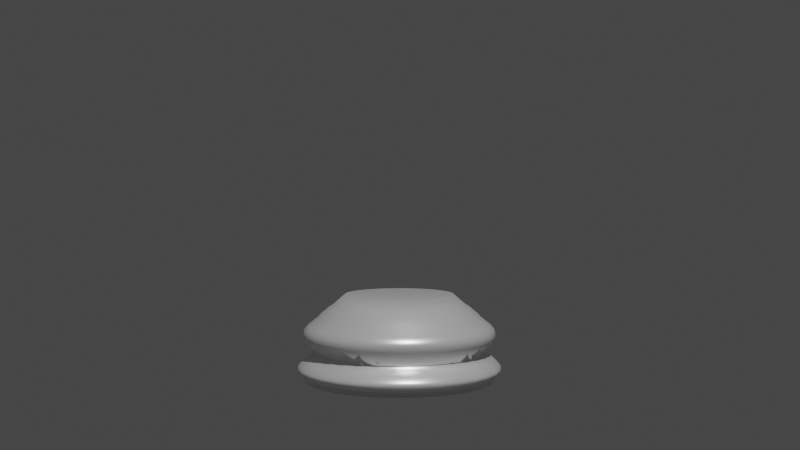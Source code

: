 # Source: ChessPieceBase.blend  (saved by Blender 3.0.42; exported with 4.5.12 LTS)
import bpy
from mathutils import Matrix  # noqa: F401  (used for matrix-valued properties, if any)

bpy.ops.wm.read_factory_settings(use_empty=True)
scene = bpy.context.scene
scene.name = 'Scene'

# ---- collections
col_collection = bpy.data.collections.new('Collection'); scene.collection.children.link(col_collection)

# ---- materials (node trees are filled in below, after node groups)
mat_material_001 = bpy.data.materials.new('Material.001')
mat_material_001.use_transparent_shadow = False

# ---- material node trees
mat_material_001.use_nodes = True; mat_material_001.node_tree.nodes.clear()
_N = mat_material_001.node_tree.nodes; _L = mat_material_001.node_tree.links
n0 = _N.new('ShaderNodeBsdfPrincipled'); n0.name = 'Principled BSDF'; n0.location = (10, 300)
n0.distribution = 'GGX'
n0.subsurface_method = 'RANDOM_WALK_SKIN'
n0.inputs[0].default_value = (1.0, 1.0, 1.0, 1.0)
n0.inputs[1].default_value = 0.3945
n0.inputs[2].default_value = 0.344
n0.inputs[3].default_value = 1.45
n0.inputs[27].default_value = (0.0, 0.0, 0.0, 1.0)
n0.inputs[28].default_value = 1.0
n1 = _N.new('ShaderNodeOutputMaterial'); n1.name = 'Material Output'; n1.location = (300, 300)
_L.new(n0.outputs[0], n1.inputs[0])
n1.is_active_output = True

# ---- world
world_world = bpy.data.worlds.new('World'); scene.world = world_world
world_world.use_nodes = True; world_world.node_tree.nodes.clear()
_N = world_world.node_tree.nodes; _L = world_world.node_tree.links
n0 = _N.new('ShaderNodeOutputWorld'); n0.name = 'World Output'; n0.location = (300, 300)
n1 = _N.new('ShaderNodeBackground'); n1.name = 'Background'; n1.location = (10, 300)
n1.inputs[0].default_value = (0.05088, 0.05088, 0.05088, 1.0)
_L.new(n1.outputs[0], n0.inputs[0])
n0.is_active_output = True
world_world.color = (0.05088, 0.05088, 0.05088)
world_world.use_sun_shadow = False
world_world.sun_shadow_jitter_overblur = 0.0

# ---- cameras
cam_camera = bpy.data.cameras.new('Camera')
cam_camera.clip_start = 0.001
cam_camera.clip_end = 1.0
cam_camera.ortho_scale = 7.314

# ---- lights
light_light = bpy.data.lights.new('Light', 'POINT')
light_light.transmission_factor = 0.0
light_light.energy = 1000.0
light_light.shadow_soft_size = 0.1
light_light.shadow_maximum_resolution = 0.006
light_light.use_absolute_resolution = True

# ---- meshes
me_cylinder = bpy.data.meshes.new('Cylinder')
me_cylinder.from_pydata([(1.052e-11, 0.01637, -7.451e-09), (5.576e-11, 0.009379, 0.1291), (0.003194, 0.01606, -7.451e-09), (0.00183, 0.009199, 0.1291), (0.006266, 0.01513, -7.451e-09), (0.003589, 0.008665, 0.1291), (0.009097, 0.01361, -7.451e-09), (0.005211, 0.007798, 0.1291), (0.01158, 0.01158, -7.451e-09), (0.006632, 0.006632, 0.1291), (0.01361, 0.009097, -7.451e-09), (0.007798, 0.005211, 0.1291), (0.01513, 0.006266, -7.451e-09), (0.008665, 0.003589, 0.1291), (0.01606, 0.003194, -7.451e-09), (0.009199, 0.00183, 0.1291), (0.01637, -7.368e-10, -7.451e-09), (0.009379, -5.215e-10, 0.1291), (0.01606, -0.003194, -7.451e-09), (0.009199, -0.00183, 0.1291), (0.01513, -0.006266, -7.451e-09), (0.008665, -0.003589, 0.1291), (0.01361, -0.009097, -7.451e-09), (0.007798, -0.005211, 0.1291), (0.01158, -0.01158, -7.451e-09), (0.006632, -0.006632, 0.1291), (0.009097, -0.01361, -7.451e-09), (0.005211, -0.007798, 0.1291), (0.006266, -0.01513, -7.451e-09), (0.003589, -0.008665, 0.1291), (0.003194, -0.01606, -7.451e-09), (0.00183, -0.009199, 0.1291), (-1.421e-09, -0.01637, -7.451e-09), (-7.642e-10, -0.009379, 0.1291), (-0.003194, -0.01606, -7.451e-09), (-0.00183, -0.009199, 0.1291), (-0.006266, -0.01513, -7.451e-09), (-0.003589, -0.008665, 0.1291), (-0.009097, -0.01361, -7.451e-09), (-0.005211, -0.007798, 0.1291), (-0.01158, -0.01158, -7.451e-09), (-0.006632, -0.006632, 0.1291), (-0.01361, -0.009097, -7.451e-09), (-0.007798, -0.005211, 0.1291), (-0.01513, -0.006266, -7.451e-09), (-0.008665, -0.003589, 0.1291), (-0.01606, -0.003194, -7.451e-09), (-0.009199, -0.00183, 0.1291), (-0.01637, 1.742e-10, -7.451e-09), (-0.009379, 3.262e-13, 0.1291), (-0.01606, 0.003194, -7.451e-09), (-0.009199, 0.00183, 0.1291), (-0.01513, 0.006266, -7.451e-09), (-0.008665, 0.003589, 0.1291), (-0.01361, 0.009097, -7.451e-09), (-0.007798, 0.005211, 0.1291), (-0.01158, 0.01158, -7.451e-09), (-0.006632, 0.006632, 0.1291), (-0.009097, 0.01361, -7.451e-09), (-0.005211, 0.007798, 0.1291), (-0.006266, 0.01513, -7.451e-09), (-0.003589, 0.008665, 0.1291), (-0.003194, 0.01606, -7.451e-09), (-0.00183, 0.009199, 0.1291), (0.002836, 0.01426, 0.04155), (0.005563, 0.01343, 0.04155), (0.008077, 0.01209, 0.04155), (0.01028, 0.01028, 0.04155), (0.01209, 0.008077, 0.04155), (0.01343, 0.005563, 0.04155), (0.01426, 0.002836, 0.04155), (0.01454, -6.243e-10, 0.04155), (0.01426, -0.002836, 0.04155), (0.01343, -0.005563, 0.04155), (0.01209, -0.008077, 0.04155), (0.01028, -0.01028, 0.04155), (0.008077, -0.01209, 0.04155), (0.005563, -0.01343, 0.04155), (0.002836, -0.01426, 0.04155), (-1.249e-09, -0.01454, 0.04155), (-0.002836, -0.01426, 0.04155), (-0.005563, -0.01343, 0.04155), (-0.008077, -0.01209, 0.04155), (-0.01028, -0.01028, 0.04155), (-0.01209, -0.008077, 0.04155), (-0.01343, -0.005563, 0.04155), (-0.01426, -0.002836, 0.04155), (-0.01454, 1.846e-10, 0.04155), (-0.01426, 0.002836, 0.04155), (-0.01343, 0.005563, 0.04155), (-0.01209, 0.008077, 0.04155), (-0.01028, 0.01028, 0.04155), (-0.008077, 0.01209, 0.04155), (-0.005563, 0.01343, 0.04155), (-0.002836, 0.01426, 0.04155), (2.239e-11, 0.01454, 0.04155), (0.003066, 0.01541, 0.083), (0.00318, 0.01599, 0.06113), (0.003194, 0.01605, 0.07608), (0.003235, 0.01627, 0.06807), (0.006014, 0.01452, 0.083), (0.006238, 0.01506, 0.06113), (0.006264, 0.01512, 0.07608), (0.006347, 0.01532, 0.06807), (0.00873, 0.01307, 0.083), (0.009057, 0.01355, 0.06113), (0.009094, 0.01361, 0.07608), (0.009214, 0.01379, 0.06807), (0.01111, 0.01111, 0.083), (0.01153, 0.01153, 0.06113), (0.01157, 0.01157, 0.07608), (0.01173, 0.01173, 0.06807), (0.01307, 0.00873, 0.083), (0.01355, 0.009057, 0.06113), (0.01361, 0.009094, 0.07608), (0.01379, 0.009214, 0.06807), (0.01452, 0.006014, 0.083), (0.01506, 0.006238, 0.06113), (0.01512, 0.006264, 0.07608), (0.01532, 0.006347, 0.06807), (0.01541, 0.003066, 0.083), (0.01599, 0.00318, 0.06113), (0.01605, 0.003194, 0.07608), (0.01627, 0.003235, 0.06807), (0.01571, -7.165e-10, 0.083), (0.0163, -7.144e-10, 0.06113), (0.01637, -7.349e-10, 0.07608), (0.01658, -7.312e-10, 0.06807), (0.01541, -0.003066, 0.083), (0.01599, -0.00318, 0.06113), (0.01605, -0.003194, 0.07608), (0.01627, -0.003235, 0.06807), (0.01452, -0.006014, 0.083), (0.01506, -0.006238, 0.06113), (0.01512, -0.006264, 0.07608), (0.01532, -0.006347, 0.06807), (0.01307, -0.00873, 0.083), (0.01355, -0.009057, 0.06113), (0.01361, -0.009094, 0.07608), (0.01379, -0.009214, 0.06807), (0.01111, -0.01111, 0.083), (0.01153, -0.01153, 0.06113), (0.01157, -0.01157, 0.07608), (0.01173, -0.01173, 0.06807), (0.00873, -0.01307, 0.083), (0.009057, -0.01355, 0.06113), (0.009094, -0.01361, 0.07608), (0.009214, -0.01379, 0.06807), (0.006014, -0.01452, 0.083), (0.006238, -0.01506, 0.06113), (0.006264, -0.01512, 0.07608), (0.006347, -0.01532, 0.06807), (0.003066, -0.01541, 0.083), (0.00318, -0.01599, 0.06113), (0.003194, -0.01605, 0.07608), (0.003235, -0.01627, 0.06807), (-1.359e-09, -0.01571, 0.083), (-1.414e-09, -0.0163, 0.06113), (-1.422e-09, -0.01637, 0.07608), (-1.441e-09, -0.01658, 0.06807), (-0.003066, -0.01541, 0.083), (-0.00318, -0.01599, 0.06113), (-0.003194, -0.01605, 0.07608), (-0.003235, -0.01627, 0.06807), (-0.006014, -0.01452, 0.083), (-0.006238, -0.01506, 0.06113), (-0.006264, -0.01512, 0.07608), (-0.006347, -0.01532, 0.06807), (-0.00873, -0.01307, 0.083), (-0.009057, -0.01355, 0.06113), (-0.009094, -0.01361, 0.07608), (-0.009214, -0.01379, 0.06807), (-0.01111, -0.01111, 0.083), (-0.01153, -0.01153, 0.06113), (-0.01157, -0.01157, 0.07608), (-0.01173, -0.01173, 0.06807), (-0.01307, -0.00873, 0.083), (-0.01355, -0.009057, 0.06113), (-0.01361, -0.009094, 0.07608), (-0.01379, -0.009214, 0.06807), (-0.01452, -0.006014, 0.083), (-0.01506, -0.006238, 0.06113), (-0.01512, -0.006264, 0.07608), (-0.01532, -0.006347, 0.06807), (-0.01541, -0.003066, 0.083), (-0.01599, -0.00318, 0.06113), (-0.01605, -0.003194, 0.07608), (-0.01627, -0.003235, 0.06807), (-0.01571, 1.578e-10, 0.083), (-0.0163, 1.925e-10, 0.06113), (-0.01637, 1.746e-10, 0.07608), (-0.01658, 1.892e-10, 0.06807), (-0.01541, 0.003066, 0.083), (-0.01599, 0.00318, 0.06113), (-0.01605, 0.003194, 0.07608), (-0.01627, 0.003235, 0.06807), (-0.01452, 0.006014, 0.083), (-0.01506, 0.006238, 0.06113), (-0.01512, 0.006264, 0.07608), (-0.01532, 0.006347, 0.06807), (-0.01307, 0.00873, 0.083), (-0.01355, 0.009057, 0.06113), (-0.01361, 0.009094, 0.07608), (-0.01379, 0.009214, 0.06807), (-0.01111, 0.01111, 0.083), (-0.01153, 0.01153, 0.06113), (-0.01157, 0.01157, 0.07608), (-0.01173, 0.01173, 0.06807), (-0.00873, 0.01307, 0.083), (-0.009057, 0.01355, 0.06113), (-0.009094, 0.01361, 0.07608), (-0.009214, 0.01379, 0.06807), (-0.006014, 0.01452, 0.083), (-0.006238, 0.01506, 0.06113), (-0.006264, 0.01512, 0.07608), (-0.006347, 0.01532, 0.06807), (-0.003066, 0.01541, 0.083), (-0.00318, 0.01599, 0.06113), (-0.003194, 0.01605, 0.07608), (-0.003235, 0.01627, 0.06807), (1.099e-11, 0.0163, 0.06113), (1.478e-11, 0.01571, 0.083), (9.095e-12, 0.01658, 0.06807), (1.091e-11, 0.01637, 0.07608), (0.003103, 0.0156, 0.03406), (0.003256, 0.01637, 0.02876), (0.003378, 0.01698, 0.0226), (0.006086, 0.01469, 0.03406), (0.006387, 0.01542, 0.02876), (0.006627, 0.016, 0.0226), (0.008836, 0.01322, 0.03406), (0.009273, 0.01388, 0.02876), (0.009621, 0.0144, 0.0226), (0.01125, 0.01125, 0.03406), (0.0118, 0.0118, 0.02876), (0.01224, 0.01224, 0.0226), (0.01322, 0.008836, 0.03406), (0.01388, 0.009273, 0.02876), (0.0144, 0.009621, 0.0226), (0.01469, 0.006086, 0.03406), (0.01542, 0.006387, 0.02876), (0.016, 0.006627, 0.0226), (0.0156, 0.003103, 0.03406), (0.01637, 0.003256, 0.02876), (0.01698, 0.003378, 0.0226), (0.0159, -6.884e-10, 0.03406), (0.01669, -7.249e-10, 0.02876), (0.01732, -7.54e-10, 0.0226), (0.0156, -0.003103, 0.03406), (0.01637, -0.003256, 0.02876), (0.01698, -0.003378, 0.0226), (0.01469, -0.006086, 0.03406), (0.01542, -0.006387, 0.02876), (0.016, -0.006627, 0.0226), (0.01322, -0.008836, 0.03406), (0.01388, -0.009273, 0.02876), (0.0144, -0.009621, 0.0226), (0.01125, -0.01125, 0.03406), (0.0118, -0.0118, 0.02876), (0.01224, -0.01224, 0.0226), (0.008836, -0.01322, 0.03406), (0.009273, -0.01388, 0.02876), (0.009621, -0.0144, 0.0226), (0.006086, -0.01469, 0.03406), (0.006387, -0.01542, 0.02876), (0.006627, -0.016, 0.0226), (0.003103, -0.0156, 0.03406), (0.003256, -0.01637, 0.02876), (0.003378, -0.01698, 0.0226), (-1.377e-09, -0.0159, 0.03406), (-1.45e-09, -0.01669, 0.02876), (-1.509e-09, -0.01732, 0.0226), (-0.003103, -0.0156, 0.03406), (-0.003256, -0.01637, 0.02876), (-0.003378, -0.01698, 0.0226), (-0.006086, -0.01469, 0.03406), (-0.006387, -0.01542, 0.02876), (-0.006627, -0.016, 0.0226), (-0.008836, -0.01322, 0.03406), (-0.009273, -0.01388, 0.02876), (-0.009621, -0.0144, 0.0226), (-0.01125, -0.01125, 0.03406), (-0.0118, -0.0118, 0.02876), (-0.01224, -0.01224, 0.0226), (-0.01322, -0.008836, 0.03406), (-0.01388, -0.009273, 0.02876), (-0.0144, -0.009621, 0.0226), (-0.01469, -0.006086, 0.03406), (-0.01542, -0.006387, 0.02876), (-0.016, -0.006627, 0.0226), (-0.0156, -0.003103, 0.03406), (-0.01637, -0.003256, 0.02876), (-0.01698, -0.003378, 0.0226), (-0.0159, 1.964e-10, 0.03406), (-0.01669, 2.037e-10, 0.02876), (-0.01732, 2.092e-10, 0.0226), (-0.0156, 0.003103, 0.03406), (-0.01637, 0.003256, 0.02876), (-0.01698, 0.003378, 0.0226), (-0.01469, 0.006086, 0.03406), (-0.01542, 0.006387, 0.02876), (-0.016, 0.006627, 0.0226), (-0.01322, 0.008836, 0.03406), (-0.01388, 0.009273, 0.02876), (-0.0144, 0.009621, 0.0226), (-0.01125, 0.01125, 0.03406), (-0.0118, 0.0118, 0.02876), (-0.01224, 0.01224, 0.0226), (-0.008836, 0.01322, 0.03406), (-0.009273, 0.01388, 0.02876), (-0.009621, 0.0144, 0.0226), (-0.006086, 0.01469, 0.03406), (-0.006387, 0.01542, 0.02876), (-0.006627, 0.016, 0.0226), (-0.003103, 0.0156, 0.03406), (-0.003256, 0.01637, 0.02876), (-0.003378, 0.01698, 0.0226), (1.356e-11, 0.0159, 0.03406), (3.638e-12, 0.01732, 0.0226), (7.276e-12, 0.01669, 0.02876), (4.246e-11, 0.01143, 0.1134), (2.618e-11, 0.01395, 0.0952), (0.002722, 0.01368, 0.0952), (0.002231, 0.01121, 0.1134), (0.005339, 0.01289, 0.0952), (0.004376, 0.01056, 0.1134), (0.007751, 0.0116, 0.0952), (0.006353, 0.009508, 0.1134), (0.009865, 0.009865, 0.0952), (0.008086, 0.008086, 0.1134), (0.0116, 0.007751, 0.0952), (0.009508, 0.006353, 0.1134), (0.01289, 0.005339, 0.0952), (0.01056, 0.004376, 0.1134), (0.01368, 0.002722, 0.0952), (0.01121, 0.002231, 0.1134), (0.01395, -6.622e-10, 0.0952), (0.01143, -5.847e-10, 0.1134), (0.01368, -0.002722, 0.0952), (0.01121, -0.002231, 0.1134), (0.01289, -0.005339, 0.0952), (0.01056, -0.004376, 0.1134), (0.0116, -0.007751, 0.0952), (0.009508, -0.006353, 0.1134), (0.009865, -0.009865, 0.0952), (0.008086, -0.008086, 0.1134), (0.007751, -0.0116, 0.0952), (0.006353, -0.009508, 0.1134), (0.005339, -0.01289, 0.0952), (0.004376, -0.01056, 0.1134), (0.002722, -0.01368, 0.0952), (0.002231, -0.01121, 0.1134), (-1.194e-09, -0.01395, 0.0952), (-9.572e-10, -0.01143, 0.1134), (-0.002722, -0.01368, 0.0952), (-0.002231, -0.01121, 0.1134), (-0.005339, -0.01289, 0.0952), (-0.004376, -0.01056, 0.1134), (-0.007751, -0.0116, 0.0952), (-0.006353, -0.009508, 0.1134), (-0.009865, -0.009865, 0.0952), (-0.008086, -0.008086, 0.1134), (-0.0116, -0.007751, 0.0952), (-0.009508, -0.006353, 0.1134), (-0.01289, -0.005339, 0.0952), (-0.01056, -0.004376, 0.1134), (-0.01368, -0.002722, 0.0952), (-0.01121, -0.002231, 0.1134), (-0.01395, 1.14e-10, 0.0952), (-0.01143, 5.143e-11, 0.1134), (-0.01368, 0.002722, 0.0952), (-0.01121, 0.002231, 0.1134), (-0.01289, 0.005339, 0.0952), (-0.01056, 0.004376, 0.1134), (-0.0116, 0.007751, 0.0952), (-0.009508, 0.006353, 0.1134), (-0.009865, 0.009865, 0.0952), (-0.008086, 0.008086, 0.1134), (-0.007751, 0.0116, 0.0952), (-0.006353, 0.009508, 0.1134), (-0.005339, 0.01289, 0.0952), (-0.004376, 0.01056, 0.1134), (-0.002722, 0.01368, 0.0952), (-0.002231, 0.01121, 0.1134), (-0.00264, 0.01327, 0.09977), (-0.002397, 0.01205, 0.1088), (-0.002507, 0.0126, 0.1043), (3.364e-11, 0.01229, 0.1088), (2.564e-11, 0.01353, 0.09977), (3.092e-11, 0.01285, 0.1043), (-0.004702, 0.01135, 0.1088), (-0.005178, 0.0125, 0.09977), (-0.004917, 0.01187, 0.1043), (-0.006826, 0.01022, 0.1088), (-0.007518, 0.01125, 0.09977), (-0.007139, 0.01068, 0.1043), (-0.008688, 0.008688, 0.1088), (-0.009568, 0.009568, 0.09977), (-0.009086, 0.009086, 0.1043), (-0.01022, 0.006826, 0.1088), (-0.01125, 0.007518, 0.09977), (-0.01068, 0.007139, 0.1043), (-0.01135, 0.004702, 0.1088), (-0.0125, 0.005178, 0.09977), (-0.01187, 0.004917, 0.1043), (-0.01205, 0.002397, 0.1088), (-0.01327, 0.00264, 0.09977), (-0.0126, 0.002507, 0.1043), (-0.01229, 6.969e-11, 0.1088), (-0.01353, 1.007e-10, 0.09977), (-0.01285, 8.436e-11, 0.1043), (-0.01205, -0.002397, 0.1088), (-0.01327, -0.00264, 0.09977), (-0.0126, -0.002507, 0.1043), (-0.01135, -0.004702, 0.1088), (-0.0125, -0.005178, 0.09977), (-0.01187, -0.004917, 0.1043), (-0.01022, -0.006826, 0.1088), (-0.01125, -0.007518, 0.09977), (-0.01068, -0.007139, 0.1043), (-0.008688, -0.008688, 0.1088), (-0.009568, -0.009568, 0.09977), (-0.009086, -0.009086, 0.1043), (-0.006826, -0.01022, 0.1088), (-0.007518, -0.01125, 0.09977), (-0.007139, -0.01068, 0.1043), (-0.004702, -0.01135, 0.1088), (-0.005178, -0.0125, 0.09977), (-0.004917, -0.01187, 0.1043), (-0.002397, -0.01205, 0.1088), (-0.00264, -0.01327, 0.09977), (-0.002507, -0.0126, 0.1043), (-1.041e-09, -0.01229, 0.1088), (-1.157e-09, -0.01353, 0.09977), (-1.092e-09, -0.01285, 0.1043), (0.002397, -0.01205, 0.1088), (0.00264, -0.01327, 0.09977), (0.002507, -0.0126, 0.1043), (0.004702, -0.01135, 0.1088), (0.005178, -0.0125, 0.09977), (0.004917, -0.01187, 0.1043), (0.006826, -0.01022, 0.1088), (0.007518, -0.01125, 0.09977), (0.007139, -0.01068, 0.1043), (0.008688, -0.008688, 0.1088), (0.009568, -0.009568, 0.09977), (0.009086, -0.009086, 0.1043), (0.01022, -0.006826, 0.1088), (0.01125, -0.007518, 0.09977), (0.01068, -0.007139, 0.1043), (0.01135, -0.004702, 0.1088), (0.0125, -0.005178, 0.09977), (0.01187, -0.004917, 0.1043), (0.01205, -0.002397, 0.1088), (0.01327, -0.00264, 0.09977), (0.0126, -0.002507, 0.1043), (0.01229, -6.139e-10, 0.1088), (0.01353, -6.522e-10, 0.09977), (0.01285, -6.303e-10, 0.1043), (0.01205, 0.002397, 0.1088), (0.01327, 0.00264, 0.09977), (0.0126, 0.002507, 0.1043), (0.01135, 0.004702, 0.1088), (0.0125, 0.005178, 0.09977), (0.01187, 0.004917, 0.1043), (0.01022, 0.006826, 0.1088), (0.01125, 0.007518, 0.09977), (0.01068, 0.007139, 0.1043), (0.008688, 0.008688, 0.1088), (0.009568, 0.009568, 0.09977), (0.009086, 0.009086, 0.1043), (0.006826, 0.01022, 0.1088), (0.007518, 0.01125, 0.09977), (0.007139, 0.01068, 0.1043), (0.004702, 0.01135, 0.1088), (0.005178, 0.0125, 0.09977), (0.004917, 0.01187, 0.1043), (0.002397, 0.01205, 0.1088), (0.00264, 0.01327, 0.09977), (0.002507, 0.0126, 0.1043), (0.003413, 0.01716, 0.01939), (0.003407, 0.01713, 0.01512), (0.003421, 0.0172, 0.01725), (0.006695, 0.01616, 0.01939), (0.006682, 0.01613, 0.01512), (0.00671, 0.0162, 0.01725), (0.00972, 0.01455, 0.01939), (0.009701, 0.01452, 0.01512), (0.009742, 0.01458, 0.01725), (0.01237, 0.01237, 0.01939), (0.01235, 0.01235, 0.01512), (0.0124, 0.0124, 0.01725), (0.01455, 0.00972, 0.01939), (0.01452, 0.009701, 0.01512), (0.01458, 0.009742, 0.01725), (0.01616, 0.006695, 0.01939), (0.01613, 0.006682, 0.01512), (0.0162, 0.00671, 0.01725), (0.01716, 0.003413, 0.01939), (0.01713, 0.003407, 0.01512), (0.0172, 0.003421, 0.01725), (0.0175, -7.628e-10, 0.01939), (0.01746, -7.648e-10, 0.01512), (0.01753, -7.281e-10, 0.01725), (0.01716, -0.003413, 0.01939), (0.01713, -0.003407, 0.01512), (0.0172, -0.003421, 0.01725), (0.01616, -0.006695, 0.01939), (0.01613, -0.006682, 0.01512), (0.0162, -0.00671, 0.01725), (0.01455, -0.00972, 0.01939), (0.01452, -0.009701, 0.01512), (0.01458, -0.009742, 0.01725), (0.01237, -0.01237, 0.01939), (0.01235, -0.01235, 0.01512), (0.0124, -0.0124, 0.01725), (0.00972, -0.01455, 0.01939), (0.009701, -0.01452, 0.01512), (0.009742, -0.01458, 0.01725), (0.006695, -0.01616, 0.01939), (0.006682, -0.01613, 0.01512), (0.00671, -0.0162, 0.01725), (0.003413, -0.01716, 0.01939), (0.003407, -0.01713, 0.01512), (0.003421, -0.0172, 0.01725), (-1.526e-09, -0.0175, 0.01939), (-1.523e-09, -0.01746, 0.01512), (-1.523e-09, -0.01753, 0.01725), (-0.003413, -0.01716, 0.01939), (-0.003407, -0.01713, 0.01512), (-0.003421, -0.0172, 0.01725), (-0.006695, -0.01616, 0.01939), (-0.006682, -0.01613, 0.01512), (-0.00671, -0.0162, 0.01725), (-0.00972, -0.01455, 0.01939), (-0.009701, -0.01452, 0.01512), (-0.009742, -0.01458, 0.01725), (-0.01237, -0.01237, 0.01939), (-0.01235, -0.01235, 0.01512), (-0.0124, -0.0124, 0.01725), (-0.01455, -0.00972, 0.01939), (-0.01452, -0.009701, 0.01512), (-0.01458, -0.009742, 0.01725), (-0.01616, -0.006695, 0.01939), (-0.01613, -0.006682, 0.01512), (-0.0162, -0.00671, 0.01725), (-0.01716, -0.003413, 0.01939), (-0.01713, -0.003407, 0.01512), (-0.0172, -0.003421, 0.01725), (-0.0175, 2.105e-10, 0.01939), (-0.01746, 2.067e-10, 0.01512), (-0.01753, 1.912e-10, 0.01725), (-0.01716, 0.003413, 0.01939), (-0.01713, 0.003407, 0.01512), (-0.0172, 0.003421, 0.01725), (-0.01616, 0.006695, 0.01939), (-0.01613, 0.006682, 0.01512), (-0.0162, 0.00671, 0.01725), (-0.01455, 0.00972, 0.01939), (-0.01452, 0.009701, 0.01512), (-0.01458, 0.009742, 0.01725), (-0.01237, 0.01237, 0.01939), (-0.01235, 0.01235, 0.01512), (-0.0124, 0.0124, 0.01725), (-0.00972, 0.01455, 0.01939), (-0.009701, 0.01452, 0.01512), (-0.009742, 0.01458, 0.01725), (-0.006695, 0.01616, 0.01939), (-0.006682, 0.01613, 0.01512), (-0.00671, 0.0162, 0.01725), (-0.003413, 0.01716, 0.01939), (-0.003407, 0.01713, 0.01512), (-0.003421, 0.0172, 0.01725), (3.483e-12, 0.01746, 0.01512), (2.948e-12, 0.0175, 0.01939), (-2.251e-11, 0.01753, 0.01725)], [], [(323, 3, 5, 325), (96, 322, 324, 100), (100, 324, 326, 104), (104, 326, 328, 108), (108, 328, 330, 112), (112, 330, 332, 116), (116, 332, 334, 120), (120, 334, 336, 124), (124, 336, 338, 128), (128, 338, 340, 132), (132, 340, 342, 136), (136, 342, 344, 140), (140, 344, 346, 144), (144, 346, 348, 148), (148, 348, 350, 152), (152, 350, 352, 156), (156, 352, 354, 160), (160, 354, 356, 164), (164, 356, 358, 168), (168, 358, 360, 172), (172, 360, 362, 176), (176, 362, 364, 180), (180, 364, 366, 184), (184, 366, 368, 188), (188, 368, 370, 192), (192, 370, 372, 196), (196, 372, 374, 200), (200, 374, 376, 204), (204, 376, 378, 208), (208, 378, 380, 212), (3, 1, 63, 61, 59, 57, 55, 53, 51, 49, 47, 45, 43, 41, 39, 37, 35, 33, 31, 29, 27, 25, 23, 21, 19, 17, 15, 13, 11, 9, 7, 5), (212, 380, 382, 216), (221, 321, 322, 96), (0, 2, 4, 6, 8, 10, 12, 14, 16, 18, 20, 22, 24, 26, 28, 30, 32, 34, 36, 38, 40, 42, 44, 46, 48, 50, 52, 54, 56, 58, 60, 62), (94, 217, 220, 95), (93, 213, 217, 94), (92, 209, 213, 93), (91, 205, 209, 92), (90, 201, 205, 91), (89, 197, 201, 90), (88, 193, 197, 89), (87, 189, 193, 88), (86, 185, 189, 87), (85, 181, 185, 86), (84, 177, 181, 85), (83, 173, 177, 84), (82, 169, 173, 83), (81, 165, 169, 82), (80, 161, 165, 81), (79, 157, 161, 80), (78, 153, 157, 79), (77, 149, 153, 78), (76, 145, 149, 77), (75, 141, 145, 76), (74, 137, 141, 75), (73, 133, 137, 74), (72, 129, 133, 73), (71, 125, 129, 72), (70, 121, 125, 71), (69, 117, 121, 70), (68, 113, 117, 69), (67, 109, 113, 68), (66, 105, 109, 67), (65, 101, 105, 66), (327, 7, 9, 329), (64, 97, 101, 65), (325, 5, 7, 327), (95, 220, 97, 64), (329, 9, 11, 331), (331, 11, 13, 333), (333, 13, 15, 335), (335, 15, 17, 337), (337, 17, 19, 339), (339, 19, 21, 341), (341, 21, 23, 343), (343, 23, 25, 345), (345, 25, 27, 347), (347, 27, 29, 349), (349, 29, 31, 351), (351, 31, 33, 353), (353, 33, 35, 355), (355, 35, 37, 357), (357, 37, 39, 359), (359, 39, 41, 361), (361, 41, 43, 363), (363, 43, 45, 365), (365, 45, 47, 367), (367, 47, 49, 369), (369, 49, 51, 371), (371, 51, 53, 373), (373, 53, 55, 375), (375, 55, 57, 377), (377, 57, 59, 379), (379, 59, 61, 381), (381, 61, 63, 383), (320, 1, 3, 323), (316, 318, 574, 570), (313, 316, 570, 567), (310, 313, 567, 564), (307, 310, 564, 561), (304, 307, 561, 558), (301, 304, 558, 555), (298, 301, 555, 552), (295, 298, 552, 549), (292, 295, 549, 546), (289, 292, 546, 543), (286, 289, 543, 540), (283, 286, 540, 537), (280, 283, 537, 534), (277, 280, 534, 531), (274, 277, 531, 528), (271, 274, 528, 525), (268, 271, 525, 522), (265, 268, 522, 519), (262, 265, 519, 516), (259, 262, 516, 513), (256, 259, 513, 510), (253, 256, 510, 507), (250, 253, 507, 504), (247, 250, 504, 501), (244, 247, 501, 498), (241, 244, 498, 495), (238, 241, 495, 492), (235, 238, 492, 489), (317, 95, 64, 224), (232, 235, 489, 486), (224, 64, 65, 227), (229, 232, 486, 483), (227, 65, 66, 230), (230, 66, 67, 233), (233, 67, 68, 236), (236, 68, 69, 239), (239, 69, 70, 242), (242, 70, 71, 245), (245, 71, 72, 248), (248, 72, 73, 251), (251, 73, 74, 254), (254, 74, 75, 257), (257, 75, 76, 260), (260, 76, 77, 263), (263, 77, 78, 266), (266, 78, 79, 269), (269, 79, 80, 272), (272, 80, 81, 275), (275, 81, 82, 278), (278, 82, 83, 281), (281, 83, 84, 284), (284, 84, 85, 287), (287, 85, 86, 290), (290, 86, 87, 293), (293, 87, 88, 296), (296, 88, 89, 299), (299, 89, 90, 302), (302, 90, 91, 305), (305, 91, 92, 308), (308, 92, 93, 311), (311, 93, 94, 314), (314, 94, 95, 317), (221, 96, 98, 223), (223, 98, 99, 222), (222, 99, 97, 220), (96, 100, 102, 98), (98, 102, 103, 99), (99, 103, 101, 97), (100, 104, 106, 102), (102, 106, 107, 103), (103, 107, 105, 101), (104, 108, 110, 106), (106, 110, 111, 107), (107, 111, 109, 105), (108, 112, 114, 110), (110, 114, 115, 111), (111, 115, 113, 109), (112, 116, 118, 114), (114, 118, 119, 115), (115, 119, 117, 113), (116, 120, 122, 118), (118, 122, 123, 119), (119, 123, 121, 117), (120, 124, 126, 122), (122, 126, 127, 123), (123, 127, 125, 121), (124, 128, 130, 126), (126, 130, 131, 127), (127, 131, 129, 125), (128, 132, 134, 130), (130, 134, 135, 131), (131, 135, 133, 129), (132, 136, 138, 134), (134, 138, 139, 135), (135, 139, 137, 133), (136, 140, 142, 138), (138, 142, 143, 139), (139, 143, 141, 137), (140, 144, 146, 142), (142, 146, 147, 143), (143, 147, 145, 141), (144, 148, 150, 146), (146, 150, 151, 147), (147, 151, 149, 145), (148, 152, 154, 150), (150, 154, 155, 151), (151, 155, 153, 149), (152, 156, 158, 154), (154, 158, 159, 155), (155, 159, 157, 153), (156, 160, 162, 158), (158, 162, 163, 159), (159, 163, 161, 157), (160, 164, 166, 162), (162, 166, 167, 163), (163, 167, 165, 161), (164, 168, 170, 166), (166, 170, 171, 167), (167, 171, 169, 165), (168, 172, 174, 170), (170, 174, 175, 171), (171, 175, 173, 169), (172, 176, 178, 174), (174, 178, 179, 175), (175, 179, 177, 173), (176, 180, 182, 178), (178, 182, 183, 179), (179, 183, 181, 177), (180, 184, 186, 182), (182, 186, 187, 183), (183, 187, 185, 181), (184, 188, 190, 186), (186, 190, 191, 187), (187, 191, 189, 185), (188, 192, 194, 190), (190, 194, 195, 191), (191, 195, 193, 189), (192, 196, 198, 194), (194, 198, 199, 195), (195, 199, 197, 193), (196, 200, 202, 198), (198, 202, 203, 199), (199, 203, 201, 197), (200, 204, 206, 202), (202, 206, 207, 203), (203, 207, 205, 201), (204, 208, 210, 206), (206, 210, 211, 207), (207, 211, 209, 205), (208, 212, 214, 210), (210, 214, 215, 211), (211, 215, 213, 209), (212, 216, 218, 214), (214, 218, 219, 215), (215, 219, 217, 213), (216, 221, 223, 218), (218, 223, 222, 219), (219, 222, 220, 217), (216, 382, 321, 221), (317, 224, 225, 319), (319, 225, 226, 318), (2, 481, 484, 4), (224, 227, 228, 225), (225, 228, 229, 226), (318, 226, 480, 574), (227, 230, 231, 228), (228, 231, 232, 229), (4, 484, 487, 6), (230, 233, 234, 231), (231, 234, 235, 232), (6, 487, 490, 8), (233, 236, 237, 234), (234, 237, 238, 235), (8, 490, 493, 10), (236, 239, 240, 237), (237, 240, 241, 238), (10, 493, 496, 12), (239, 242, 243, 240), (240, 243, 244, 241), (12, 496, 499, 14), (242, 245, 246, 243), (243, 246, 247, 244), (14, 499, 502, 16), (245, 248, 249, 246), (246, 249, 250, 247), (16, 502, 505, 18), (248, 251, 252, 249), (249, 252, 253, 250), (18, 505, 508, 20), (251, 254, 255, 252), (252, 255, 256, 253), (20, 508, 511, 22), (254, 257, 258, 255), (255, 258, 259, 256), (22, 511, 514, 24), (257, 260, 261, 258), (258, 261, 262, 259), (24, 514, 517, 26), (260, 263, 264, 261), (261, 264, 265, 262), (26, 517, 520, 28), (263, 266, 267, 264), (264, 267, 268, 265), (28, 520, 523, 30), (266, 269, 270, 267), (267, 270, 271, 268), (30, 523, 526, 32), (269, 272, 273, 270), (270, 273, 274, 271), (32, 526, 529, 34), (272, 275, 276, 273), (273, 276, 277, 274), (34, 529, 532, 36), (275, 278, 279, 276), (276, 279, 280, 277), (36, 532, 535, 38), (278, 281, 282, 279), (279, 282, 283, 280), (38, 535, 538, 40), (281, 284, 285, 282), (282, 285, 286, 283), (40, 538, 541, 42), (284, 287, 288, 285), (285, 288, 289, 286), (42, 541, 544, 44), (287, 290, 291, 288), (288, 291, 292, 289), (44, 544, 547, 46), (290, 293, 294, 291), (291, 294, 295, 292), (46, 547, 550, 48), (293, 296, 297, 294), (294, 297, 298, 295), (48, 550, 553, 50), (296, 299, 300, 297), (297, 300, 301, 298), (50, 553, 556, 52), (299, 302, 303, 300), (300, 303, 304, 301), (52, 556, 559, 54), (302, 305, 306, 303), (303, 306, 307, 304), (54, 559, 562, 56), (305, 308, 309, 306), (306, 309, 310, 307), (56, 562, 565, 58), (308, 311, 312, 309), (309, 312, 313, 310), (58, 565, 568, 60), (311, 314, 315, 312), (312, 315, 316, 313), (60, 568, 571, 62), (314, 317, 319, 315), (315, 319, 318, 316), (62, 571, 573, 0), (0, 573, 481, 2), (388, 321, 382, 384), (379, 393, 396, 377), (377, 396, 399, 375), (375, 399, 402, 373), (373, 402, 405, 371), (371, 405, 408, 369), (369, 408, 411, 367), (367, 411, 414, 365), (365, 414, 417, 363), (363, 417, 420, 361), (361, 420, 423, 359), (359, 423, 426, 357), (357, 426, 429, 355), (355, 429, 432, 353), (353, 432, 435, 351), (351, 435, 438, 349), (349, 438, 441, 347), (347, 441, 444, 345), (345, 444, 447, 343), (343, 447, 450, 341), (341, 450, 453, 339), (339, 453, 456, 337), (337, 456, 459, 335), (335, 459, 462, 333), (333, 462, 465, 331), (331, 465, 468, 329), (329, 468, 471, 327), (327, 471, 474, 325), (325, 474, 477, 323), (323, 477, 387, 320), (383, 63, 1, 320), (478, 322, 321, 388), (384, 382, 380, 391), (381, 390, 393, 379), (475, 324, 322, 478), (472, 326, 324, 475), (469, 328, 326, 472), (466, 330, 328, 469), (463, 332, 330, 466), (460, 334, 332, 463), (457, 336, 334, 460), (454, 338, 336, 457), (451, 340, 338, 454), (448, 342, 340, 451), (445, 344, 342, 448), (442, 346, 344, 445), (439, 348, 346, 442), (436, 350, 348, 439), (433, 352, 350, 436), (430, 354, 352, 433), (427, 356, 354, 430), (424, 358, 356, 427), (421, 360, 358, 424), (418, 362, 360, 421), (415, 364, 362, 418), (412, 366, 364, 415), (409, 368, 366, 412), (406, 370, 368, 409), (403, 372, 370, 406), (400, 374, 372, 403), (397, 376, 374, 400), (394, 378, 376, 397), (391, 380, 378, 394), (320, 387, 385, 383), (388, 384, 386, 389), (389, 386, 385, 387), (478, 388, 389, 479), (479, 389, 387, 477), (475, 478, 479, 476), (476, 479, 477, 474), (472, 475, 476, 473), (473, 476, 474, 471), (469, 472, 473, 470), (470, 473, 471, 468), (466, 469, 470, 467), (467, 470, 468, 465), (463, 466, 467, 464), (464, 467, 465, 462), (460, 463, 464, 461), (461, 464, 462, 459), (457, 460, 461, 458), (458, 461, 459, 456), (454, 457, 458, 455), (455, 458, 456, 453), (451, 454, 455, 452), (452, 455, 453, 450), (448, 451, 452, 449), (449, 452, 450, 447), (445, 448, 449, 446), (446, 449, 447, 444), (442, 445, 446, 443), (443, 446, 444, 441), (439, 442, 443, 440), (440, 443, 441, 438), (436, 439, 440, 437), (437, 440, 438, 435), (433, 436, 437, 434), (434, 437, 435, 432), (430, 433, 434, 431), (431, 434, 432, 429), (427, 430, 431, 428), (428, 431, 429, 426), (424, 427, 428, 425), (425, 428, 426, 423), (421, 424, 425, 422), (422, 425, 423, 420), (418, 421, 422, 419), (419, 422, 420, 417), (415, 418, 419, 416), (416, 419, 417, 414), (412, 415, 416, 413), (413, 416, 414, 411), (409, 412, 413, 410), (410, 413, 411, 408), (406, 409, 410, 407), (407, 410, 408, 405), (403, 406, 407, 404), (404, 407, 405, 402), (400, 403, 404, 401), (401, 404, 402, 399), (397, 400, 401, 398), (398, 401, 399, 396), (394, 397, 398, 395), (395, 398, 396, 393), (391, 394, 395, 392), (392, 395, 393, 390), (384, 391, 392, 386), (386, 392, 390, 385), (383, 385, 390, 381), (481, 573, 575, 482), (482, 575, 574, 480), (484, 481, 482, 485), (485, 482, 480, 483), (487, 484, 485, 488), (488, 485, 483, 486), (490, 487, 488, 491), (491, 488, 486, 489), (493, 490, 491, 494), (494, 491, 489, 492), (496, 493, 494, 497), (497, 494, 492, 495), (499, 496, 497, 500), (500, 497, 495, 498), (502, 499, 500, 503), (503, 500, 498, 501), (505, 502, 503, 506), (506, 503, 501, 504), (508, 505, 506, 509), (509, 506, 504, 507), (511, 508, 509, 512), (512, 509, 507, 510), (514, 511, 512, 515), (515, 512, 510, 513), (517, 514, 515, 518), (518, 515, 513, 516), (520, 517, 518, 521), (521, 518, 516, 519), (523, 520, 521, 524), (524, 521, 519, 522), (526, 523, 524, 527), (527, 524, 522, 525), (529, 526, 527, 530), (530, 527, 525, 528), (532, 529, 530, 533), (533, 530, 528, 531), (535, 532, 533, 536), (536, 533, 531, 534), (538, 535, 536, 539), (539, 536, 534, 537), (541, 538, 539, 542), (542, 539, 537, 540), (544, 541, 542, 545), (545, 542, 540, 543), (547, 544, 545, 548), (548, 545, 543, 546), (550, 547, 548, 551), (551, 548, 546, 549), (553, 550, 551, 554), (554, 551, 549, 552), (556, 553, 554, 557), (557, 554, 552, 555), (559, 556, 557, 560), (560, 557, 555, 558), (562, 559, 560, 563), (563, 560, 558, 561), (565, 562, 563, 566), (566, 563, 561, 564), (568, 565, 566, 569), (569, 566, 564, 567), (571, 568, 569, 572), (572, 569, 567, 570), (573, 571, 572, 575), (575, 572, 570, 574), (226, 229, 483, 480)])
me_cylinder.polygons.foreach_set('use_smooth', [True] * 546)
_uv = me_cylinder.uv_layers.new(name='UVMap')
_uv.uv.foreach_set('vector', [0.9688, 0.9395, 0.9688, 1.0, 0.9375, 1.0, 0.9375, 0.9395, 0.9688, 0.8216, 0.9688, 0.8688, 0.9375, 0.8688, 0.9375, 0.8216, 0.9375, 0.8216, 0.9375, 0.8688, 0.9062, 0.8688, 0.9063, 0.8216, 0.9062, 0.8216, 0.9062, 0.8688, 0.875, 0.8688, 0.875, 0.8216, 0.875, 0.8216, 0.875, 0.8688, 0.8438, 0.8688, 0.8438, 0.8216, 0.8438, 0.8216, 0.8438, 0.8688, 0.8125, 0.8688, 0.8125, 0.8216, 0.8125, 0.8216, 0.8125, 0.8688, 0.7812, 0.8688, 0.7812, 0.8216, 0.7812, 0.8216, 0.7812, 0.8688, 0.75, 0.8688, 0.75, 0.8216, 0.75, 0.8216, 0.75, 0.8688, 0.7188, 0.8688, 0.7188, 0.8216, 0.7188, 0.8216, 0.7188, 0.8688, 0.6875, 0.8688, 0.6875, 0.8216, 0.6875, 0.8216, 0.6875, 0.8688, 0.6562, 0.8688, 0.6562, 0.8216, 0.6562, 0.8216, 0.6562, 0.8688, 0.625, 0.8688, 0.625, 0.8216, 0.625, 0.8216, 0.625, 0.8688, 0.5937, 0.8688, 0.5937, 0.8216, 0.5937, 0.8216, 0.5938, 0.8688, 0.5625, 0.8688, 0.5625, 0.8216, 0.5625, 0.8216, 0.5625, 0.8688, 0.5312, 0.8688, 0.5312, 0.8216, 0.5312, 0.8216, 0.5312, 0.8688, 0.5, 0.8688, 0.5, 0.8216, 0.5, 0.8216, 0.5, 0.8688, 0.4688, 0.8688, 0.4688, 0.8216, 0.4688, 0.8216, 0.4688, 0.8688, 0.4375, 0.8688, 0.4375, 0.8216, 0.4375, 0.8216, 0.4375, 0.8688, 0.4062, 0.8688, 0.4062, 0.8216, 0.4062, 0.8216, 0.4062, 0.8688, 0.375, 0.8688, 0.375, 0.8216, 0.375, 0.8216, 0.375, 0.8688, 0.3438, 0.8688, 0.3438, 0.8216, 0.3438, 0.8216, 0.3438, 0.8688, 0.3125, 0.8688, 0.3125, 0.8216, 0.3125, 0.8216, 0.3125, 0.8688, 0.2812, 0.8688, 0.2812, 0.8216, 0.2812, 0.8216, 0.2812, 0.8688, 0.25, 0.8688, 0.25, 0.8216, 0.25, 0.8216, 0.25, 0.8688, 0.2188, 0.8688, 0.2188, 0.8216, 0.2188, 0.8216, 0.2188, 0.8688, 0.1875, 0.8688, 0.1875, 0.8216, 0.1875, 0.8216, 0.1875, 0.8688, 0.1562, 0.8688, 0.1562, 0.8216, 0.1562, 0.8216, 0.1562, 0.8688, 0.125, 0.8688, 0.125, 0.8216, 0.125, 0.8216, 0.125, 0.8688, 0.09375, 0.8688, 0.09375, 0.8216, 0.09375, 0.8216, 0.09375, 0.8688, 0.0625, 0.8688, 0.0625, 0.8216, 0.2968, 0.4854, 0.25, 0.49, 0.2032, 0.4854, 0.1582, 0.4717, 0.1167, 0.4496, 0.08029, 0.4197, 0.05045, 0.3833, 0.02827, 0.3418, 0.01461, 0.2968, 0.01, 0.25, 0.01461, 0.2032, 0.02827, 0.1582, 0.05045, 0.1167, 0.08029, 0.08029, 0.1167, 0.05045, 0.1582, 0.02827, 0.2032, 0.01461, 0.25, 0.01, 0.2968, 0.01461, 0.3418, 0.02827, 0.3833, 0.05045, 0.4197, 0.08029, 0.4496, 0.1167, 0.4717, 0.1582, 0.4854, 0.2032, 0.49, 0.25, 0.4854, 0.2968, 0.4717, 0.3418, 0.4496, 0.3833, 0.4197, 0.4197, 0.3833, 0.4496, 0.3418, 0.4717, 0.0625, 0.8216, 0.0625, 0.8688, 0.03125, 0.8688, 0.03125, 0.8216, 0.9998, 0.8216, 0.9999, 0.8688, 0.9688, 0.8688, 0.9688, 0.8216, 0.75, 0.49, 0.7968, 0.4854, 0.8418, 0.4717, 0.8833, 0.4496, 0.9197, 0.4197, 0.9496, 0.3833, 0.9717, 0.3418, 0.9854, 0.2968, 0.99, 0.25, 0.9854, 0.2032, 0.9717, 0.1582, 0.9496, 0.1167, 0.9197, 0.08029, 0.8833, 0.05045, 0.8418, 0.02827, 0.7968, 0.01461, 0.75, 0.01, 0.7032, 0.01461, 0.6582, 0.02827, 0.6167, 0.05045, 0.5803, 0.08029, 0.5504, 0.1167, 0.5283, 0.1582, 0.5146, 0.2032, 0.51, 0.25, 0.5146, 0.2968, 0.5283, 0.3418, 0.5504, 0.3833, 0.5803, 0.4197, 0.6167, 0.4496, 0.6582, 0.4717, 0.7032, 0.4854, 0.03125, 0.661, 0.03125, 0.7368, 0.0001985, 0.7368, 0.0, 0.661, 0.0625, 0.661, 0.0625, 0.7368, 0.03125, 0.7368, 0.03125, 0.661, 0.09375, 0.661, 0.09375, 0.7368, 0.0625, 0.7368, 0.0625, 0.661, 0.125, 0.661, 0.125, 0.7368, 0.09375, 0.7368, 0.09375, 0.661, 0.1562, 0.661, 0.1562, 0.7368, 0.125, 0.7368, 0.125, 0.661, 0.1875, 0.661, 0.1875, 0.7368, 0.1562, 0.7368, 0.1562, 0.661, 0.2188, 0.661, 0.2188, 0.7368, 0.1875, 0.7368, 0.1875, 0.661, 0.25, 0.661, 0.25, 0.7368, 0.2188, 0.7368, 0.2188, 0.661, 0.2812, 0.661, 0.2812, 0.7368, 0.25, 0.7368, 0.25, 0.661, 0.3125, 0.661, 0.3125, 0.7368, 0.2812, 0.7368, 0.2812, 0.661, 0.3438, 0.661, 0.3438, 0.7368, 0.3125, 0.7368, 0.3125, 0.661, 0.375, 0.661, 0.375, 0.7368, 0.3438, 0.7368, 0.3438, 0.661, 0.4062, 0.661, 0.4062, 0.7368, 0.375, 0.7368, 0.375, 0.661, 0.4375, 0.661, 0.4375, 0.7368, 0.4062, 0.7368, 0.4062, 0.661, 0.4688, 0.661, 0.4688, 0.7368, 0.4375, 0.7368, 0.4375, 0.661, 0.5, 0.661, 0.5, 0.7368, 0.4688, 0.7368, 0.4688, 0.661, 0.5312, 0.661, 0.5312, 0.7368, 0.5, 0.7368, 0.5, 0.661, 0.5625, 0.661, 0.5625, 0.7368, 0.5312, 0.7368, 0.5312, 0.661, 0.5938, 0.661, 0.5937, 0.7368, 0.5625, 0.7368, 0.5625, 0.661, 0.625, 0.661, 0.625, 0.7368, 0.5938, 0.7368, 0.5938, 0.661, 0.6562, 0.661, 0.6562, 0.7368, 0.625, 0.7368, 0.625, 0.661, 0.6875, 0.661, 0.6875, 0.7368, 0.6562, 0.7368, 0.6562, 0.661, 0.7188, 0.661, 0.7188, 0.7368, 0.6875, 0.7368, 0.6875, 0.661, 0.75, 0.661, 0.75, 0.7368, 0.7188, 0.7368, 0.7188, 0.661, 0.7812, 0.661, 0.7813, 0.7368, 0.75, 0.7368, 0.75, 0.661, 0.8125, 0.661, 0.8125, 0.7368, 0.7813, 0.7368, 0.7812, 0.661, 0.8438, 0.661, 0.8438, 0.7368, 0.8125, 0.7368, 0.8125, 0.661, 0.875, 0.661, 0.875, 0.7368, 0.8438, 0.7368, 0.8438, 0.661, 0.9062, 0.661, 0.9062, 0.7368, 0.875, 0.7368, 0.875, 0.661, 0.9375, 0.661, 0.9375, 0.7368, 0.9062, 0.7368, 0.9062, 0.661, 0.9062, 0.9395, 0.9062, 1.0, 0.875, 1.0, 0.875, 0.9395, 0.9688, 0.661, 0.9688, 0.7368, 0.9375, 0.7368, 0.9375, 0.661, 0.9375, 0.9395, 0.9375, 1.0, 0.9062, 1.0, 0.9062, 0.9395, 1.0, 0.661, 0.9998, 0.7368, 0.9688, 0.7368, 0.9688, 0.661, 0.875, 0.9395, 0.875, 1.0, 0.8438, 1.0, 0.8438, 0.9395, 0.8438, 0.9395, 0.8438, 1.0, 0.8125, 1.0, 0.8125, 0.9395, 0.8125, 0.9395, 0.8125, 1.0, 0.7812, 1.0, 0.7812, 0.9395, 0.7812, 0.9395, 0.7812, 1.0, 0.75, 1.0, 0.75, 0.9395, 0.75, 0.9395, 0.75, 1.0, 0.7188, 1.0, 0.7188, 0.9395, 0.7188, 0.9395, 0.7188, 1.0, 0.6875, 1.0, 0.6875, 0.9395, 0.6875, 0.9395, 0.6875, 1.0, 0.6562, 1.0, 0.6562, 0.9395, 0.6562, 0.9395, 0.6562, 1.0, 0.625, 1.0, 0.625, 0.9395, 0.625, 0.9395, 0.625, 1.0, 0.5938, 1.0, 0.5938, 0.9395, 0.5938, 0.9395, 0.5938, 1.0, 0.5625, 1.0, 0.5625, 0.9395, 0.5625, 0.9395, 0.5625, 1.0, 0.5312, 1.0, 0.5312, 0.9395, 0.5312, 0.9395, 0.5312, 1.0, 0.5, 1.0, 0.5, 0.9395, 0.5, 0.9395, 0.5, 1.0, 0.4688, 1.0, 0.4688, 0.9395, 0.4688, 0.9395, 0.4688, 1.0, 0.4375, 1.0, 0.4375, 0.9395, 0.4375, 0.9395, 0.4375, 1.0, 0.4062, 1.0, 0.4062, 0.9395, 0.4063, 0.9395, 0.4062, 1.0, 0.375, 1.0, 0.375, 0.9395, 0.375, 0.9395, 0.375, 1.0, 0.3438, 1.0, 0.3438, 0.9395, 0.3438, 0.9395, 0.3438, 1.0, 0.3125, 1.0, 0.3125, 0.9395, 0.3125, 0.9395, 0.3125, 1.0, 0.2812, 1.0, 0.2812, 0.9395, 0.2812, 0.9395, 0.2812, 1.0, 0.25, 1.0, 0.25, 0.9395, 0.25, 0.9395, 0.25, 1.0, 0.2188, 1.0, 0.2188, 0.9395, 0.2188, 0.9395, 0.2188, 1.0, 0.1875, 1.0, 0.1875, 0.9395, 0.1875, 0.9395, 0.1875, 1.0, 0.1562, 1.0, 0.1562, 0.9395, 0.1562, 0.9395, 0.1562, 1.0, 0.125, 1.0, 0.125, 0.9395, 0.125, 0.9395, 0.125, 1.0, 0.09375, 1.0, 0.09375, 0.9395, 0.09375, 0.9395, 0.09375, 1.0, 0.0625, 1.0, 0.0625, 0.9395, 0.0625, 0.9395, 0.0625, 1.0, 0.03125, 1.0, 0.03125, 0.9395, 1.0, 0.9395, 1.0, 1.0, 0.9688, 1.0, 0.9688, 0.9395, 0.03125, 0.5876, 0.0003788, 0.5876, 0.0002522, 0.5751, 0.03125, 0.5751, 0.0625, 0.5876, 0.03125, 0.5876, 0.03125, 0.5751, 0.0625, 0.5751, 0.09375, 0.5876, 0.0625, 0.5876, 0.0625, 0.5751, 0.09375, 0.5751, 0.125, 0.5876, 0.09375, 0.5876, 0.09375, 0.5751, 0.125, 0.5751, 0.1562, 0.5876, 0.125, 0.5876, 0.125, 0.5751, 0.1562, 0.5751, 0.1875, 0.5876, 0.1562, 0.5876, 0.1562, 0.5751, 0.1875, 0.5751, 0.2187, 0.5876, 0.1875, 0.5876, 0.1875, 0.5751, 0.2188, 0.5751, 0.25, 0.5876, 0.2187, 0.5876, 0.2188, 0.5751, 0.25, 0.5751, 0.2812, 0.5876, 0.25, 0.5876, 0.25, 0.5751, 0.2812, 0.5751, 0.3125, 0.5876, 0.2812, 0.5876, 0.2812, 0.5751, 0.3125, 0.5751, 0.3438, 0.5876, 0.3125, 0.5876, 0.3125, 0.5751, 0.3438, 0.5751, 0.375, 0.5876, 0.3438, 0.5876, 0.3438, 0.5751, 0.375, 0.5751, 0.4062, 0.5876, 0.375, 0.5876, 0.375, 0.5751, 0.4062, 0.5751, 0.4375, 0.5876, 0.4062, 0.5876, 0.4062, 0.5751, 0.4375, 0.5751, 0.4688, 0.5876, 0.4375, 0.5876, 0.4375, 0.5751, 0.4688, 0.5751, 0.5, 0.5876, 0.4688, 0.5876, 0.4688, 0.5751, 0.5, 0.5751, 0.5312, 0.5876, 0.5, 0.5876, 0.5, 0.5751, 0.5313, 0.5751, 0.5625, 0.5876, 0.5312, 0.5876, 0.5313, 0.5751, 0.5625, 0.5751, 0.5938, 0.5876, 0.5625, 0.5876, 0.5625, 0.5751, 0.5938, 0.5751, 0.625, 0.5876, 0.5938, 0.5876, 0.5938, 0.5751, 0.625, 0.5751, 0.6562, 0.5876, 0.625, 0.5876, 0.625, 0.5751, 0.6562, 0.5751, 0.6875, 0.5876, 0.6562, 0.5876, 0.6562, 0.5751, 0.6875, 0.5751, 0.7188, 0.5876, 0.6875, 0.5876, 0.6875, 0.5751, 0.7188, 0.5751, 0.75, 0.5876, 0.7188, 0.5876, 0.7188, 0.5751, 0.75, 0.5751, 0.7812, 0.5876, 0.75, 0.5876, 0.75, 0.5751, 0.7812, 0.5751, 0.8125, 0.5876, 0.7812, 0.5876, 0.7812, 0.5751, 0.8125, 0.5751, 0.8438, 0.5876, 0.8125, 0.5876, 0.8125, 0.5751, 0.8438, 0.5751, 0.875, 0.5876, 0.8438, 0.5876, 0.8438, 0.5751, 0.875, 0.5751, 0.9999, 0.632, 1.0, 0.661, 0.9688, 0.661, 0.9688, 0.632, 0.9062, 0.5876, 0.875, 0.5876, 0.875, 0.5751, 0.9062, 0.5751, 0.9688, 0.632, 0.9688, 0.661, 0.9375, 0.661, 0.9375, 0.632, 0.9375, 0.5876, 0.9062, 0.5876, 0.9062, 0.5751, 0.9375, 0.5751, 0.9375, 0.632, 0.9375, 0.661, 0.9062, 0.661, 0.9062, 0.632, 0.9062, 0.632, 0.9062, 0.661, 0.875, 0.661, 0.875, 0.632, 0.875, 0.632, 0.875, 0.661, 0.8438, 0.661, 0.8438, 0.632, 0.8438, 0.632, 0.8438, 0.661, 0.8125, 0.661, 0.8125, 0.632, 0.8125, 0.632, 0.8125, 0.661, 0.7812, 0.661, 0.7812, 0.632, 0.7812, 0.632, 0.7812, 0.661, 0.75, 0.661, 0.75, 0.632, 0.75, 0.632, 0.75, 0.661, 0.7188, 0.661, 0.7188, 0.632, 0.7188, 0.632, 0.7188, 0.661, 0.6875, 0.661, 0.6875, 0.632, 0.6875, 0.632, 0.6875, 0.661, 0.6562, 0.661, 0.6562, 0.632, 0.6562, 0.632, 0.6562, 0.661, 0.625, 0.661, 0.625, 0.632, 0.625, 0.632, 0.625, 0.661, 0.5938, 0.661, 0.5938, 0.632, 0.5938, 0.632, 0.5938, 0.661, 0.5625, 0.661, 0.5625, 0.632, 0.5625, 0.632, 0.5625, 0.661, 0.5312, 0.661, 0.5312, 0.632, 0.5312, 0.632, 0.5312, 0.661, 0.5, 0.661, 0.5, 0.632, 0.5, 0.632, 0.5, 0.661, 0.4688, 0.661, 0.4688, 0.632, 0.4688, 0.632, 0.4688, 0.661, 0.4375, 0.661, 0.4375, 0.632, 0.4375, 0.632, 0.4375, 0.661, 0.4062, 0.661, 0.4062, 0.632, 0.4062, 0.632, 0.4062, 0.661, 0.375, 0.661, 0.375, 0.632, 0.375, 0.632, 0.375, 0.661, 0.3438, 0.661, 0.3438, 0.632, 0.3438, 0.632, 0.3438, 0.661, 0.3125, 0.661, 0.3125, 0.632, 0.3125, 0.632, 0.3125, 0.661, 0.2812, 0.661, 0.2812, 0.632, 0.2812, 0.632, 0.2812, 0.661, 0.25, 0.661, 0.25, 0.632, 0.25, 0.632, 0.25, 0.661, 0.2188, 0.661, 0.2188, 0.632, 0.2188, 0.632, 0.2188, 0.661, 0.1875, 0.661, 0.1875, 0.632, 0.1875, 0.632, 0.1875, 0.661, 0.1562, 0.661, 0.1562, 0.632, 0.1562, 0.632, 0.1562, 0.661, 0.125, 0.661, 0.125, 0.632, 0.125, 0.632, 0.125, 0.661, 0.09375, 0.661, 0.09375, 0.632, 0.09375, 0.632, 0.09375, 0.661, 0.0625, 0.661, 0.0625, 0.632, 0.0625, 0.632, 0.0625, 0.661, 0.03125, 0.661, 0.03125, 0.632, 0.03125, 0.632, 0.03125, 0.661, 0.0, 0.661, 0.0001185, 0.632, 0.9998, 0.8216, 0.9688, 0.8216, 0.9687, 0.7949, 0.9994, 0.7949, 0.9994, 0.7949, 0.9687, 0.7949, 0.9687, 0.7636, 0.9994, 0.7636, 0.9994, 0.7636, 0.9687, 0.7636, 0.9688, 0.7368, 0.9998, 0.7368, 0.9688, 0.8216, 0.9375, 0.8216, 0.9375, 0.7949, 0.9687, 0.7949, 0.9687, 0.7949, 0.9375, 0.7949, 0.9375, 0.7636, 0.9687, 0.7636, 0.9687, 0.7636, 0.9375, 0.7636, 0.9375, 0.7368, 0.9688, 0.7368, 0.9375, 0.8216, 0.9063, 0.8216, 0.9063, 0.7949, 0.9375, 0.7949, 0.9375, 0.7949, 0.9063, 0.7949, 0.9063, 0.7636, 0.9375, 0.7636, 0.9375, 0.7636, 0.9063, 0.7636, 0.9062, 0.7368, 0.9375, 0.7368, 0.9062, 0.8216, 0.875, 0.8216, 0.875, 0.7949, 0.9063, 0.7949, 0.9063, 0.7949, 0.875, 0.7949, 0.875, 0.7636, 0.9063, 0.7636, 0.9063, 0.7636, 0.875, 0.7636, 0.875, 0.7368, 0.9062, 0.7368, 0.875, 0.8216, 0.8438, 0.8216, 0.8438, 0.7949, 0.875, 0.7949, 0.875, 0.7949, 0.8438, 0.7949, 0.8438, 0.7636, 0.875, 0.7636, 0.875, 0.7636, 0.8438, 0.7636, 0.8438, 0.7368, 0.875, 0.7368, 0.8438, 0.8216, 0.8125, 0.8216, 0.8125, 0.7949, 0.8438, 0.7949, 0.8438, 0.7949, 0.8125, 0.7949, 0.8125, 0.7636, 0.8438, 0.7636, 0.8438, 0.7636, 0.8125, 0.7636, 0.8125, 0.7368, 0.8438, 0.7368, 0.8125, 0.8216, 0.7812, 0.8216, 0.7813, 0.7949, 0.8125, 0.7949, 0.8125, 0.7949, 0.7813, 0.7949, 0.7812, 0.7636, 0.8125, 0.7636, 0.8125, 0.7636, 0.7812, 0.7636, 0.7813, 0.7368, 0.8125, 0.7368, 0.7812, 0.8216, 0.75, 0.8216, 0.75, 0.7949, 0.7813, 0.7949, 0.7813, 0.7949, 0.75, 0.7949, 0.75, 0.7636, 0.7812, 0.7636, 0.7812, 0.7636, 0.75, 0.7636, 0.75, 0.7368, 0.7813, 0.7368, 0.75, 0.8216, 0.7188, 0.8216, 0.7188, 0.7949, 0.75, 0.7949, 0.75, 0.7949, 0.7188, 0.7949, 0.7188, 0.7636, 0.75, 0.7636, 0.75, 0.7636, 0.7188, 0.7636, 0.7188, 0.7368, 0.75, 0.7368, 0.7188, 0.8216, 0.6875, 0.8216, 0.6875, 0.7949, 0.7188, 0.7949, 0.7188, 0.7949, 0.6875, 0.7949, 0.6875, 0.7636, 0.7188, 0.7636, 0.7188, 0.7636, 0.6875, 0.7636, 0.6875, 0.7368, 0.7188, 0.7368, 0.6875, 0.8216, 0.6562, 0.8216, 0.6562, 0.7949, 0.6875, 0.7949, 0.6875, 0.7949, 0.6562, 0.7949, 0.6562, 0.7636, 0.6875, 0.7636, 0.6875, 0.7636, 0.6562, 0.7636, 0.6562, 0.7368, 0.6875, 0.7368, 0.6562, 0.8216, 0.625, 0.8216, 0.625, 0.7949, 0.6562, 0.7949, 0.6562, 0.7949, 0.625, 0.7949, 0.625, 0.7636, 0.6562, 0.7636, 0.6562, 0.7636, 0.625, 0.7636, 0.625, 0.7368, 0.6562, 0.7368, 0.625, 0.8216, 0.5937, 0.8216, 0.5938, 0.7949, 0.625, 0.7949, 0.625, 0.7949, 0.5938, 0.7949, 0.5937, 0.7636, 0.625, 0.7636, 0.625, 0.7636, 0.5937, 0.7636, 0.5938, 0.7368, 0.625, 0.7368, 0.5937, 0.8216, 0.5625, 0.8216, 0.5625, 0.7949, 0.5938, 0.7949, 0.5938, 0.7949, 0.5625, 0.7949, 0.5625, 0.7636, 0.5937, 0.7636, 0.5937, 0.7636, 0.5625, 0.7636, 0.5625, 0.7368, 0.5937, 0.7368, 0.5625, 0.8216, 0.5312, 0.8216, 0.5312, 0.7949, 0.5625, 0.7949, 0.5625, 0.7949, 0.5312, 0.7949, 0.5312, 0.7636, 0.5625, 0.7636, 0.5625, 0.7636, 0.5312, 0.7636, 0.5312, 0.7368, 0.5625, 0.7368, 0.5312, 0.8216, 0.5, 0.8216, 0.5, 0.7949, 0.5312, 0.7949, 0.5312, 0.7949, 0.5, 0.7949, 0.5, 0.7636, 0.5312, 0.7636, 0.5312, 0.7636, 0.5, 0.7636, 0.5, 0.7368, 0.5312, 0.7368, 0.5, 0.8216, 0.4688, 0.8216, 0.4688, 0.7949, 0.5, 0.7949, 0.5, 0.7949, 0.4688, 0.7949, 0.4688, 0.7636, 0.5, 0.7636, 0.5, 0.7636, 0.4688, 0.7636, 0.4688, 0.7368, 0.5, 0.7368, 0.4688, 0.8216, 0.4375, 0.8216, 0.4375, 0.7949, 0.4688, 0.7949, 0.4688, 0.7949, 0.4375, 0.7949, 0.4375, 0.7636, 0.4688, 0.7636, 0.4688, 0.7636, 0.4375, 0.7636, 0.4375, 0.7368, 0.4688, 0.7368, 0.4375, 0.8216, 0.4062, 0.8216, 0.4063, 0.7949, 0.4375, 0.7949, 0.4375, 0.7949, 0.4063, 0.7949, 0.4062, 0.7636, 0.4375, 0.7636, 0.4375, 0.7636, 0.4062, 0.7636, 0.4062, 0.7368, 0.4375, 0.7368, 0.4062, 0.8216, 0.375, 0.8216, 0.375, 0.7949, 0.4063, 0.7949, 0.4063, 0.7949, 0.375, 0.7949, 0.375, 0.7636, 0.4062, 0.7636, 0.4062, 0.7636, 0.375, 0.7636, 0.375, 0.7368, 0.4062, 0.7368, 0.375, 0.8216, 0.3438, 0.8216, 0.3438, 0.7949, 0.375, 0.7949, 0.375, 0.7949, 0.3438, 0.7949, 0.3438, 0.7636, 0.375, 0.7636, 0.375, 0.7636, 0.3438, 0.7636, 0.3438, 0.7368, 0.375, 0.7368, 0.3438, 0.8216, 0.3125, 0.8216, 0.3125, 0.7949, 0.3438, 0.7949, 0.3438, 0.7949, 0.3125, 0.7949, 0.3125, 0.7636, 0.3438, 0.7636, 0.3438, 0.7636, 0.3125, 0.7636, 0.3125, 0.7368, 0.3438, 0.7368, 0.3125, 0.8216, 0.2812, 0.8216, 0.2813, 0.7949, 0.3125, 0.7949, 0.3125, 0.7949, 0.2813, 0.7949, 0.2813, 0.7636, 0.3125, 0.7636, 0.3125, 0.7636, 0.2813, 0.7636, 0.2812, 0.7368, 0.3125, 0.7368, 0.2812, 0.8216, 0.25, 0.8216, 0.25, 0.7949, 0.2813, 0.7949, 0.2813, 0.7949, 0.25, 0.7949, 0.25, 0.7636, 0.2813, 0.7636, 0.2813, 0.7636, 0.25, 0.7636, 0.25, 0.7368, 0.2812, 0.7368, 0.25, 0.8216, 0.2188, 0.8216, 0.2188, 0.7949, 0.25, 0.7949, 0.25, 0.7949, 0.2188, 0.7949, 0.2188, 0.7636, 0.25, 0.7636, 0.25, 0.7636, 0.2188, 0.7636, 0.2188, 0.7368, 0.25, 0.7368, 0.2188, 0.8216, 0.1875, 0.8216, 0.1875, 0.7949, 0.2188, 0.7949, 0.2188, 0.7949, 0.1875, 0.7949, 0.1875, 0.7636, 0.2188, 0.7636, 0.2188, 0.7636, 0.1875, 0.7636, 0.1875, 0.7368, 0.2188, 0.7368, 0.1875, 0.8216, 0.1562, 0.8216, 0.1562, 0.7949, 0.1875, 0.7949, 0.1875, 0.7949, 0.1562, 0.7949, 0.1562, 0.7636, 0.1875, 0.7636, 0.1875, 0.7636, 0.1562, 0.7636, 0.1562, 0.7368, 0.1875, 0.7368, 0.1562, 0.8216, 0.125, 0.8216, 0.125, 0.7949, 0.1562, 0.7949, 0.1562, 0.7949, 0.125, 0.7949, 0.125, 0.7636, 0.1562, 0.7636, 0.1562, 0.7636, 0.125, 0.7636, 0.125, 0.7368, 0.1562, 0.7368, 0.125, 0.8216, 0.09375, 0.8216, 0.09375, 0.7949, 0.125, 0.7949, 0.125, 0.7949, 0.09375, 0.7949, 0.09375, 0.7636, 0.125, 0.7636, 0.125, 0.7636, 0.09375, 0.7636, 0.09375, 0.7368, 0.125, 0.7368, 0.09375, 0.8216, 0.0625, 0.8216, 0.0625, 0.7949, 0.09375, 0.7949, 0.09375, 0.7949, 0.0625, 0.7949, 0.0625, 0.7636, 0.09375, 0.7636, 0.09375, 0.7636, 0.0625, 0.7636, 0.0625, 0.7368, 0.09375, 0.7368, 0.0625, 0.8216, 0.03125, 0.8216, 0.03125, 0.7949, 0.0625, 0.7949, 0.0625, 0.7949, 0.03125, 0.7949, 0.03125, 0.7636, 0.0625, 0.7636, 0.0625, 0.7636, 0.03125, 0.7636, 0.03125, 0.7368, 0.0625, 0.7368, 0.03125, 0.8216, 0.0002049, 0.8216, 0.0005854, 0.7949, 0.03125, 0.7949, 0.03125, 0.7949, 0.0005854, 0.7949, 0.0005806, 0.7636, 0.03125, 0.7636, 0.03125, 0.7636, 0.0005806, 0.7636, 0.0001985, 0.7368, 0.03125, 0.7368, 0.03125, 0.8216, 0.03125, 0.8688, 8.761e-05, 0.8688, 0.0002049, 0.8216, 0.9999, 0.632, 0.9688, 0.632, 0.9687, 0.6115, 0.9996, 0.6115, 0.9996, 0.6115, 0.9687, 0.6115, 0.9687, 0.5876, 0.9996, 0.5876, 0.9688, 0.5, 0.9688, 0.5586, 0.9375, 0.5586, 0.9375, 0.5, 0.9688, 0.632, 0.9375, 0.632, 0.9375, 0.6115, 0.9687, 0.6115, 0.9687, 0.6115, 0.9375, 0.6115, 0.9375, 0.5876, 0.9687, 0.5876, 0.9996, 0.5876, 0.9687, 0.5876, 0.9687, 0.5751, 0.9997, 0.5751, 0.9375, 0.632, 0.9062, 0.632, 0.9062, 0.6115, 0.9375, 0.6115, 0.9375, 0.6115, 0.9062, 0.6115, 0.9062, 0.5876, 0.9375, 0.5876, 0.9375, 0.5, 0.9375, 0.5586, 0.9062, 0.5586, 0.9062, 0.5, 0.9062, 0.632, 0.875, 0.632, 0.875, 0.6115, 0.9062, 0.6115, 0.9062, 0.6115, 0.875, 0.6115, 0.875, 0.5876, 0.9062, 0.5876, 0.9062, 0.5, 0.9062, 0.5586, 0.875, 0.5586, 0.875, 0.5, 0.875, 0.632, 0.8438, 0.632, 0.8438, 0.6115, 0.875, 0.6115, 0.875, 0.6115, 0.8438, 0.6115, 0.8438, 0.5876, 0.875, 0.5876, 0.875, 0.5, 0.875, 0.5586, 0.8438, 0.5586, 0.8438, 0.5, 0.8438, 0.632, 0.8125, 0.632, 0.8125, 0.6115, 0.8438, 0.6115, 0.8438, 0.6115, 0.8125, 0.6115, 0.8125, 0.5876, 0.8438, 0.5876, 0.8438, 0.5, 0.8438, 0.5586, 0.8125, 0.5586, 0.8125, 0.5, 0.8125, 0.632, 0.7812, 0.632, 0.7812, 0.6115, 0.8125, 0.6115, 0.8125, 0.6115, 0.7812, 0.6115, 0.7812, 0.5876, 0.8125, 0.5876, 0.8125, 0.5, 0.8125, 0.5586, 0.7812, 0.5586, 0.7812, 0.5, 0.7812, 0.632, 0.75, 0.632, 0.75, 0.6115, 0.7812, 0.6115, 0.7812, 0.6115, 0.75, 0.6115, 0.75, 0.5876, 0.7812, 0.5876, 0.7812, 0.5, 0.7812, 0.5586, 0.75, 0.5586, 0.75, 0.5, 0.75, 0.632, 0.7188, 0.632, 0.7188, 0.6115, 0.75, 0.6115, 0.75, 0.6115, 0.7188, 0.6115, 0.7188, 0.5876, 0.75, 0.5876, 0.75, 0.5, 0.75, 0.5586, 0.7188, 0.5586, 0.7188, 0.5, 0.7188, 0.632, 0.6875, 0.632, 0.6875, 0.6115, 0.7188, 0.6115, 0.7188, 0.6115, 0.6875, 0.6115, 0.6875, 0.5876, 0.7188, 0.5876, 0.7188, 0.5, 0.7188, 0.5586, 0.6875, 0.5586, 0.6875, 0.5, 0.6875, 0.632, 0.6562, 0.632, 0.6562, 0.6115, 0.6875, 0.6115, 0.6875, 0.6115, 0.6562, 0.6115, 0.6562, 0.5876, 0.6875, 0.5876, 0.6875, 0.5, 0.6875, 0.5586, 0.6562, 0.5586, 0.6562, 0.5, 0.6562, 0.632, 0.625, 0.632, 0.625, 0.6115, 0.6562, 0.6115, 0.6562, 0.6115, 0.625, 0.6115, 0.625, 0.5876, 0.6562, 0.5876, 0.6562, 0.5, 0.6562, 0.5586, 0.625, 0.5586, 0.625, 0.5, 0.625, 0.632, 0.5938, 0.632, 0.5938, 0.6115, 0.625, 0.6115, 0.625, 0.6115, 0.5938, 0.6115, 0.5938, 0.5876, 0.625, 0.5876, 0.625, 0.5, 0.625, 0.5586, 0.5938, 0.5586, 0.5938, 0.5, 0.5938, 0.632, 0.5625, 0.632, 0.5625, 0.6115, 0.5938, 0.6115, 0.5938, 0.6115, 0.5625, 0.6115, 0.5625, 0.5876, 0.5938, 0.5876, 0.5938, 0.5, 0.5938, 0.5586, 0.5625, 0.5586, 0.5625, 0.5, 0.5625, 0.632, 0.5312, 0.632, 0.5313, 0.6115, 0.5625, 0.6115, 0.5625, 0.6115, 0.5313, 0.6115, 0.5312, 0.5876, 0.5625, 0.5876, 0.5625, 0.5, 0.5625, 0.5586, 0.5313, 0.5586, 0.5312, 0.5, 0.5312, 0.632, 0.5, 0.632, 0.5, 0.6115, 0.5313, 0.6115, 0.5313, 0.6115, 0.5, 0.6115, 0.5, 0.5876, 0.5312, 0.5876, 0.5312, 0.5, 0.5313, 0.5586, 0.5, 0.5586, 0.5, 0.5, 0.5, 0.632, 0.4688, 0.632, 0.4688, 0.6115, 0.5, 0.6115, 0.5, 0.6115, 0.4688, 0.6115, 0.4688, 0.5876, 0.5, 0.5876, 0.5, 0.5, 0.5, 0.5586, 0.4688, 0.5586, 0.4688, 0.5, 0.4688, 0.632, 0.4375, 0.632, 0.4375, 0.6115, 0.4688, 0.6115, 0.4688, 0.6115, 0.4375, 0.6115, 0.4375, 0.5876, 0.4688, 0.5876, 0.4688, 0.5, 0.4688, 0.5586, 0.4375, 0.5586, 0.4375, 0.5, 0.4375, 0.632, 0.4062, 0.632, 0.4063, 0.6115, 0.4375, 0.6115, 0.4375, 0.6115, 0.4063, 0.6115, 0.4062, 0.5876, 0.4375, 0.5876, 0.4375, 0.5, 0.4375, 0.5586, 0.4062, 0.5586, 0.4062, 0.5, 0.4062, 0.632, 0.375, 0.632, 0.375, 0.6115, 0.4063, 0.6115, 0.4063, 0.6115, 0.375, 0.6115, 0.375, 0.5876, 0.4062, 0.5876, 0.4062, 0.5, 0.4062, 0.5586, 0.375, 0.5586, 0.375, 0.5, 0.375, 0.632, 0.3438, 0.632, 0.3438, 0.6115, 0.375, 0.6115, 0.375, 0.6115, 0.3438, 0.6115, 0.3438, 0.5876, 0.375, 0.5876, 0.375, 0.5, 0.375, 0.5586, 0.3438, 0.5586, 0.3438, 0.5, 0.3438, 0.632, 0.3125, 0.632, 0.3125, 0.6115, 0.3438, 0.6115, 0.3438, 0.6115, 0.3125, 0.6115, 0.3125, 0.5876, 0.3438, 0.5876, 0.3438, 0.5, 0.3438, 0.5586, 0.3125, 0.5586, 0.3125, 0.5, 0.3125, 0.632, 0.2812, 0.632, 0.2813, 0.6115, 0.3125, 0.6115, 0.3125, 0.6115, 0.2813, 0.6115, 0.2812, 0.5876, 0.3125, 0.5876, 0.3125, 0.5, 0.3125, 0.5586, 0.2813, 0.5586, 0.2812, 0.5, 0.2812, 0.632, 0.25, 0.632, 0.25, 0.6115, 0.2813, 0.6115, 0.2813, 0.6115, 0.25, 0.6115, 0.25, 0.5876, 0.2812, 0.5876, 0.2812, 0.5, 0.2812, 0.5586, 0.25, 0.5586, 0.25, 0.5, 0.25, 0.632, 0.2188, 0.632, 0.2187, 0.6115, 0.25, 0.6115, 0.25, 0.6115, 0.2187, 0.6115, 0.2187, 0.5876, 0.25, 0.5876, 0.25, 0.5, 0.25, 0.5586, 0.2188, 0.5586, 0.2188, 0.5, 0.2188, 0.632, 0.1875, 0.632, 0.1875, 0.6115, 0.2187, 0.6115, 0.2187, 0.6115, 0.1875, 0.6115, 0.1875, 0.5876, 0.2187, 0.5876, 0.2188, 0.5, 0.2188, 0.5586, 0.1875, 0.5586, 0.1875, 0.5, 0.1875, 0.632, 0.1562, 0.632, 0.1562, 0.6115, 0.1875, 0.6115, 0.1875, 0.6115, 0.1562, 0.6115, 0.1562, 0.5876, 0.1875, 0.5876, 0.1875, 0.5, 0.1875, 0.5586, 0.1562, 0.5586, 0.1562, 0.5, 0.1562, 0.632, 0.125, 0.632, 0.125, 0.6115, 0.1562, 0.6115, 0.1562, 0.6115, 0.125, 0.6115, 0.125, 0.5876, 0.1562, 0.5876, 0.1562, 0.5, 0.1562, 0.5586, 0.125, 0.5586, 0.125, 0.5, 0.125, 0.632, 0.09375, 0.632, 0.09375, 0.6115, 0.125, 0.6115, 0.125, 0.6115, 0.09375, 0.6115, 0.09375, 0.5876, 0.125, 0.5876, 0.125, 0.5, 0.125, 0.5586, 0.09375, 0.5586, 0.09375, 0.5, 0.09375, 0.632, 0.0625, 0.632, 0.0625, 0.6115, 0.09375, 0.6115, 0.09375, 0.6115, 0.0625, 0.6115, 0.0625, 0.5876, 0.09375, 0.5876, 0.09375, 0.5, 0.09375, 0.5586, 0.0625, 0.5586, 0.0625, 0.5, 0.0625, 0.632, 0.03125, 0.632, 0.03125, 0.6115, 0.0625, 0.6115, 0.0625, 0.6115, 0.03125, 0.6115, 0.03125, 0.5876, 0.0625, 0.5876, 0.0625, 0.5, 0.0625, 0.5586, 0.03125, 0.5586, 0.03125, 0.5, 0.03125, 0.632, 0.0001185, 0.632, 0.000365, 0.6115, 0.03125, 0.6115, 0.03125, 0.6115, 0.000365, 0.6115, 0.0003788, 0.5876, 0.03125, 0.5876, 0.03125, 0.5, 0.03125, 0.5586, 0.0001472, 0.5586, 0.0, 0.5, 1.0, 0.5, 0.9999, 0.5586, 0.9688, 0.5586, 0.9688, 0.5, -0.000193, 0.8864, 8.761e-05, 0.8688, 0.03125, 0.8688, 0.03125, 0.8864, 0.09375, 0.9395, 0.09375, 0.9214, 0.125, 0.9214, 0.125, 0.9395, 0.125, 0.9395, 0.125, 0.9214, 0.1562, 0.9214, 0.1562, 0.9395, 0.1562, 0.9395, 0.1562, 0.9214, 0.1875, 0.9214, 0.1875, 0.9395, 0.1875, 0.9395, 0.1875, 0.9214, 0.2187, 0.9214, 0.2188, 0.9395, 0.2188, 0.9395, 0.2187, 0.9214, 0.25, 0.9214, 0.25, 0.9395, 0.25, 0.9395, 0.25, 0.9214, 0.2812, 0.9214, 0.2812, 0.9395, 0.2812, 0.9395, 0.2812, 0.9214, 0.3125, 0.9214, 0.3125, 0.9395, 0.3125, 0.9395, 0.3125, 0.9214, 0.3438, 0.9214, 0.3438, 0.9395, 0.3438, 0.9395, 0.3438, 0.9214, 0.375, 0.9214, 0.375, 0.9395, 0.375, 0.9395, 0.375, 0.9214, 0.4062, 0.9214, 0.4063, 0.9395, 0.4062, 0.9395, 0.4062, 0.9214, 0.4375, 0.9214, 0.4375, 0.9395, 0.4375, 0.9395, 0.4375, 0.9214, 0.4688, 0.9214, 0.4688, 0.9395, 0.4688, 0.9395, 0.4688, 0.9214, 0.5, 0.9214, 0.5, 0.9395, 0.5, 0.9395, 0.5, 0.9214, 0.5312, 0.9214, 0.5312, 0.9395, 0.5312, 0.9395, 0.5312, 0.9214, 0.5625, 0.9214, 0.5625, 0.9395, 0.5625, 0.9395, 0.5625, 0.9214, 0.5938, 0.9214, 0.5938, 0.9395, 0.5938, 0.9395, 0.5938, 0.9214, 0.625, 0.9214, 0.625, 0.9395, 0.625, 0.9395, 0.625, 0.9214, 0.6562, 0.9214, 0.6562, 0.9395, 0.6562, 0.9395, 0.6562, 0.9214, 0.6875, 0.9214, 0.6875, 0.9395, 0.6875, 0.9395, 0.6875, 0.9214, 0.7188, 0.9214, 0.7188, 0.9395, 0.7188, 0.9395, 0.7188, 0.9214, 0.75, 0.9214, 0.75, 0.9395, 0.75, 0.9395, 0.75, 0.9214, 0.7812, 0.9214, 0.7812, 0.9395, 0.7812, 0.9395, 0.7812, 0.9214, 0.8125, 0.9214, 0.8125, 0.9395, 0.8125, 0.9395, 0.8125, 0.9214, 0.8438, 0.9214, 0.8438, 0.9395, 0.8438, 0.9395, 0.8438, 0.9214, 0.875, 0.9214, 0.875, 0.9395, 0.875, 0.9395, 0.875, 0.9214, 0.9062, 0.9214, 0.9062, 0.9395, 0.9062, 0.9395, 0.9062, 0.9214, 0.9375, 0.9214, 0.9375, 0.9395, 0.9375, 0.9395, 0.9375, 0.9214, 0.9688, 0.9214, 0.9688, 0.9395, 0.9688, 0.9395, 0.9688, 0.9214, 1.0, 0.9214, 1.0, 0.9395, 0.03125, 0.9395, 0.03125, 1.0, 0.0, 1.0, 0.0, 0.9395, 0.9688, 0.8864, 0.9688, 0.8688, 0.9999, 0.8688, 1.0, 0.8864, 0.03125, 0.8864, 0.03125, 0.8688, 0.0625, 0.8688, 0.0625, 0.8864, 0.0625, 0.9395, 0.0625, 0.9214, 0.09375, 0.9214, 0.09375, 0.9395, 0.9375, 0.8864, 0.9375, 0.8688, 0.9688, 0.8688, 0.9688, 0.8864, 0.9062, 0.8864, 0.9062, 0.8688, 0.9375, 0.8688, 0.9375, 0.8864, 0.875, 0.8864, 0.875, 0.8688, 0.9062, 0.8688, 0.9062, 0.8864, 0.8438, 0.8864, 0.8438, 0.8688, 0.875, 0.8688, 0.875, 0.8864, 0.8125, 0.8864, 0.8125, 0.8688, 0.8438, 0.8688, 0.8438, 0.8864, 0.7812, 0.8864, 0.7812, 0.8688, 0.8125, 0.8688, 0.8125, 0.8864, 0.75, 0.8864, 0.75, 0.8688, 0.7812, 0.8688, 0.7812, 0.8864, 0.7188, 0.8864, 0.7188, 0.8688, 0.75, 0.8688, 0.75, 0.8864, 0.6875, 0.8864, 0.6875, 0.8688, 0.7188, 0.8688, 0.7188, 0.8864, 0.6562, 0.8864, 0.6562, 0.8688, 0.6875, 0.8688, 0.6875, 0.8864, 0.625, 0.8864, 0.625, 0.8688, 0.6562, 0.8688, 0.6562, 0.8864, 0.5938, 0.8864, 0.5937, 0.8688, 0.625, 0.8688, 0.625, 0.8864, 0.5625, 0.8864, 0.5625, 0.8688, 0.5938, 0.8688, 0.5938, 0.8864, 0.5312, 0.8864, 0.5312, 0.8688, 0.5625, 0.8688, 0.5625, 0.8864, 0.5, 0.8864, 0.5, 0.8688, 0.5312, 0.8688, 0.5312, 0.8864, 0.4688, 0.8864, 0.4688, 0.8688, 0.5, 0.8688, 0.5, 0.8864, 0.4375, 0.8864, 0.4375, 0.8688, 0.4688, 0.8688, 0.4688, 0.8864, 0.4062, 0.8864, 0.4062, 0.8688, 0.4375, 0.8688, 0.4375, 0.8864, 0.375, 0.8864, 0.375, 0.8688, 0.4062, 0.8688, 0.4062, 0.8864, 0.3438, 0.8864, 0.3438, 0.8688, 0.375, 0.8688, 0.375, 0.8864, 0.3125, 0.8864, 0.3125, 0.8688, 0.3438, 0.8688, 0.3438, 0.8864, 0.2812, 0.8864, 0.2812, 0.8688, 0.3125, 0.8688, 0.3125, 0.8864, 0.25, 0.8864, 0.25, 0.8688, 0.2812, 0.8688, 0.2812, 0.8864, 0.2187, 0.8864, 0.2188, 0.8688, 0.25, 0.8688, 0.25, 0.8864, 0.1875, 0.8864, 0.1875, 0.8688, 0.2188, 0.8688, 0.2187, 0.8864, 0.1562, 0.8864, 0.1562, 0.8688, 0.1875, 0.8688, 0.1875, 0.8864, 0.125, 0.8864, 0.125, 0.8688, 0.1562, 0.8688, 0.1562, 0.8864, 0.09375, 0.8864, 0.09375, 0.8688, 0.125, 0.8688, 0.125, 0.8864, 0.0625, 0.8864, 0.0625, 0.8688, 0.09375, 0.8688, 0.09375, 0.8864, 0.0, 0.9395, -0.0002395, 0.9214, 0.03125, 0.9214, 0.03125, 0.9395, -0.000193, 0.8864, 0.03125, 0.8864, 0.03125, 0.9039, -0.000152, 0.9039, -0.000152, 0.9039, 0.03125, 0.9039, 0.03125, 0.9214, -0.0002395, 0.9214, 0.9688, 0.8864, 1.0, 0.8864, 1.0, 0.9039, 0.9688, 0.9039, 0.9688, 0.9039, 1.0, 0.9039, 1.0, 0.9214, 0.9688, 0.9214, 0.9375, 0.8864, 0.9688, 0.8864, 0.9688, 0.9039, 0.9375, 0.9039, 0.9375, 0.9039, 0.9688, 0.9039, 0.9688, 0.9214, 0.9375, 0.9214, 0.9062, 0.8864, 0.9375, 0.8864, 0.9375, 0.9039, 0.9062, 0.9039, 0.9062, 0.9039, 0.9375, 0.9039, 0.9375, 0.9214, 0.9062, 0.9214, 0.875, 0.8864, 0.9062, 0.8864, 0.9062, 0.9039, 0.875, 0.9039, 0.875, 0.9039, 0.9062, 0.9039, 0.9062, 0.9214, 0.875, 0.9214, 0.8438, 0.8864, 0.875, 0.8864, 0.875, 0.9039, 0.8437, 0.9039, 0.8437, 0.9039, 0.875, 0.9039, 0.875, 0.9214, 0.8438, 0.9214, 0.8125, 0.8864, 0.8438, 0.8864, 0.8437, 0.9039, 0.8125, 0.9039, 0.8125, 0.9039, 0.8437, 0.9039, 0.8438, 0.9214, 0.8125, 0.9214, 0.7812, 0.8864, 0.8125, 0.8864, 0.8125, 0.9039, 0.7812, 0.9039, 0.7812, 0.9039, 0.8125, 0.9039, 0.8125, 0.9214, 0.7812, 0.9214, 0.75, 0.8864, 0.7812, 0.8864, 0.7812, 0.9039, 0.75, 0.9039, 0.75, 0.9039, 0.7812, 0.9039, 0.7812, 0.9214, 0.75, 0.9214, 0.7188, 0.8864, 0.75, 0.8864, 0.75, 0.9039, 0.7188, 0.9039, 0.7188, 0.9039, 0.75, 0.9039, 0.75, 0.9214, 0.7188, 0.9214, 0.6875, 0.8864, 0.7188, 0.8864, 0.7188, 0.9039, 0.6875, 0.9039, 0.6875, 0.9039, 0.7188, 0.9039, 0.7188, 0.9214, 0.6875, 0.9214, 0.6562, 0.8864, 0.6875, 0.8864, 0.6875, 0.9039, 0.6562, 0.9039, 0.6562, 0.9039, 0.6875, 0.9039, 0.6875, 0.9214, 0.6562, 0.9214, 0.625, 0.8864, 0.6562, 0.8864, 0.6562, 0.9039, 0.625, 0.9039, 0.625, 0.9039, 0.6562, 0.9039, 0.6562, 0.9214, 0.625, 0.9214, 0.5938, 0.8864, 0.625, 0.8864, 0.625, 0.9039, 0.5938, 0.9039, 0.5938, 0.9039, 0.625, 0.9039, 0.625, 0.9214, 0.5938, 0.9214, 0.5625, 0.8864, 0.5938, 0.8864, 0.5938, 0.9039, 0.5625, 0.9039, 0.5625, 0.9039, 0.5938, 0.9039, 0.5938, 0.9214, 0.5625, 0.9214, 0.5312, 0.8864, 0.5625, 0.8864, 0.5625, 0.9039, 0.5312, 0.9039, 0.5312, 0.9039, 0.5625, 0.9039, 0.5625, 0.9214, 0.5312, 0.9214, 0.5, 0.8864, 0.5312, 0.8864, 0.5312, 0.9039, 0.5, 0.9039, 0.5, 0.9039, 0.5312, 0.9039, 0.5312, 0.9214, 0.5, 0.9214, 0.4688, 0.8864, 0.5, 0.8864, 0.5, 0.9039, 0.4688, 0.9039, 0.4688, 0.9039, 0.5, 0.9039, 0.5, 0.9214, 0.4688, 0.9214, 0.4375, 0.8864, 0.4688, 0.8864, 0.4688, 0.9039, 0.4375, 0.9039, 0.4375, 0.9039, 0.4688, 0.9039, 0.4688, 0.9214, 0.4375, 0.9214, 0.4062, 0.8864, 0.4375, 0.8864, 0.4375, 0.9039, 0.4062, 0.9039, 0.4062, 0.9039, 0.4375, 0.9039, 0.4375, 0.9214, 0.4062, 0.9214, 0.375, 0.8864, 0.4062, 0.8864, 0.4062, 0.9039, 0.375, 0.9039, 0.375, 0.9039, 0.4062, 0.9039, 0.4062, 0.9214, 0.375, 0.9214, 0.3438, 0.8864, 0.375, 0.8864, 0.375, 0.9039, 0.3438, 0.9039, 0.3438, 0.9039, 0.375, 0.9039, 0.375, 0.9214, 0.3438, 0.9214, 0.3125, 0.8864, 0.3438, 0.8864, 0.3438, 0.9039, 0.3125, 0.9039, 0.3125, 0.9039, 0.3438, 0.9039, 0.3438, 0.9214, 0.3125, 0.9214, 0.2812, 0.8864, 0.3125, 0.8864, 0.3125, 0.9039, 0.2812, 0.9039, 0.2812, 0.9039, 0.3125, 0.9039, 0.3125, 0.9214, 0.2812, 0.9214, 0.25, 0.8864, 0.2812, 0.8864, 0.2812, 0.9039, 0.25, 0.9039, 0.25, 0.9039, 0.2812, 0.9039, 0.2812, 0.9214, 0.25, 0.9214, 0.2187, 0.8864, 0.25, 0.8864, 0.25, 0.9039, 0.2187, 0.9039, 0.2187, 0.9039, 0.25, 0.9039, 0.25, 0.9214, 0.2187, 0.9214, 0.1875, 0.8864, 0.2187, 0.8864, 0.2187, 0.9039, 0.1875, 0.9039, 0.1875, 0.9039, 0.2187, 0.9039, 0.2187, 0.9214, 0.1875, 0.9214, 0.1562, 0.8864, 0.1875, 0.8864, 0.1875, 0.9039, 0.1562, 0.9039, 0.1562, 0.9039, 0.1875, 0.9039, 0.1875, 0.9214, 0.1562, 0.9214, 0.125, 0.8864, 0.1562, 0.8864, 0.1562, 0.9039, 0.125, 0.9039, 0.125, 0.9039, 0.1562, 0.9039, 0.1562, 0.9214, 0.125, 0.9214, 0.09375, 0.8864, 0.125, 0.8864, 0.125, 0.9039, 0.09375, 0.9039, 0.09375, 0.9039, 0.125, 0.9039, 0.125, 0.9214, 0.09375, 0.9214, 0.0625, 0.8864, 0.09375, 0.8864, 0.09375, 0.9039, 0.0625, 0.9039, 0.0625, 0.9039, 0.09375, 0.9039, 0.09375, 0.9214, 0.0625, 0.9214, 0.03125, 0.8864, 0.0625, 0.8864, 0.0625, 0.9039, 0.03125, 0.9039, 0.03125, 0.9039, 0.0625, 0.9039, 0.0625, 0.9214, 0.03125, 0.9214, 0.03125, 0.9395, 0.03125, 0.9214, 0.0625, 0.9214, 0.0625, 0.9395, 0.9688, 0.5586, 0.9999, 0.5586, 0.9998, 0.5668, 0.9687, 0.5668, 0.9687, 0.5668, 0.9998, 0.5668, 0.9997, 0.5751, 0.9687, 0.5751, 0.9375, 0.5586, 0.9688, 0.5586, 0.9687, 0.5668, 0.9375, 0.5668, 0.9375, 0.5668, 0.9687, 0.5668, 0.9687, 0.5751, 0.9375, 0.5751, 0.9062, 0.5586, 0.9375, 0.5586, 0.9375, 0.5668, 0.9063, 0.5668, 0.9063, 0.5668, 0.9375, 0.5668, 0.9375, 0.5751, 0.9062, 0.5751, 0.875, 0.5586, 0.9062, 0.5586, 0.9063, 0.5668, 0.875, 0.5668, 0.875, 0.5668, 0.9063, 0.5668, 0.9062, 0.5751, 0.875, 0.5751, 0.8438, 0.5586, 0.875, 0.5586, 0.875, 0.5668, 0.8438, 0.5668, 0.8438, 0.5668, 0.875, 0.5668, 0.875, 0.5751, 0.8438, 0.5751, 0.8125, 0.5586, 0.8438, 0.5586, 0.8438, 0.5668, 0.8125, 0.5668, 0.8125, 0.5668, 0.8438, 0.5668, 0.8438, 0.5751, 0.8125, 0.5751, 0.7812, 0.5586, 0.8125, 0.5586, 0.8125, 0.5668, 0.7812, 0.5668, 0.7812, 0.5668, 0.8125, 0.5668, 0.8125, 0.5751, 0.7812, 0.5751, 0.75, 0.5586, 0.7812, 0.5586, 0.7812, 0.5668, 0.75, 0.5668, 0.75, 0.5668, 0.7812, 0.5668, 0.7812, 0.5751, 0.75, 0.5751, 0.7188, 0.5586, 0.75, 0.5586, 0.75, 0.5668, 0.7188, 0.5668, 0.7188, 0.5668, 0.75, 0.5668, 0.75, 0.5751, 0.7188, 0.5751, 0.6875, 0.5586, 0.7188, 0.5586, 0.7188, 0.5668, 0.6875, 0.5668, 0.6875, 0.5668, 0.7188, 0.5668, 0.7188, 0.5751, 0.6875, 0.5751, 0.6562, 0.5586, 0.6875, 0.5586, 0.6875, 0.5668, 0.6562, 0.5668, 0.6562, 0.5668, 0.6875, 0.5668, 0.6875, 0.5751, 0.6562, 0.5751, 0.625, 0.5586, 0.6562, 0.5586, 0.6562, 0.5668, 0.625, 0.5668, 0.625, 0.5668, 0.6562, 0.5668, 0.6562, 0.5751, 0.625, 0.5751, 0.5938, 0.5586, 0.625, 0.5586, 0.625, 0.5668, 0.5938, 0.5668, 0.5938, 0.5668, 0.625, 0.5668, 0.625, 0.5751, 0.5938, 0.5751, 0.5625, 0.5586, 0.5938, 0.5586, 0.5938, 0.5668, 0.5625, 0.5668, 0.5625, 0.5668, 0.5938, 0.5668, 0.5938, 0.5751, 0.5625, 0.5751, 0.5313, 0.5586, 0.5625, 0.5586, 0.5625, 0.5668, 0.5313, 0.5668, 0.5313, 0.5668, 0.5625, 0.5668, 0.5625, 0.5751, 0.5313, 0.5751, 0.5, 0.5586, 0.5313, 0.5586, 0.5313, 0.5668, 0.5, 0.5668, 0.5, 0.5668, 0.5313, 0.5668, 0.5313, 0.5751, 0.5, 0.5751, 0.4688, 0.5586, 0.5, 0.5586, 0.5, 0.5668, 0.4687, 0.5668, 0.4687, 0.5668, 0.5, 0.5668, 0.5, 0.5751, 0.4688, 0.5751, 0.4375, 0.5586, 0.4688, 0.5586, 0.4687, 0.5668, 0.4375, 0.5668, 0.4375, 0.5668, 0.4687, 0.5668, 0.4688, 0.5751, 0.4375, 0.5751, 0.4062, 0.5586, 0.4375, 0.5586, 0.4375, 0.5668, 0.4062, 0.5668, 0.4062, 0.5668, 0.4375, 0.5668, 0.4375, 0.5751, 0.4062, 0.5751, 0.375, 0.5586, 0.4062, 0.5586, 0.4062, 0.5668, 0.375, 0.5668, 0.375, 0.5668, 0.4062, 0.5668, 0.4062, 0.5751, 0.375, 0.5751, 0.3438, 0.5586, 0.375, 0.5586, 0.375, 0.5668, 0.3438, 0.5668, 0.3438, 0.5668, 0.375, 0.5668, 0.375, 0.5751, 0.3438, 0.5751, 0.3125, 0.5586, 0.3438, 0.5586, 0.3438, 0.5668, 0.3125, 0.5668, 0.3125, 0.5668, 0.3438, 0.5668, 0.3438, 0.5751, 0.3125, 0.5751, 0.2813, 0.5586, 0.3125, 0.5586, 0.3125, 0.5668, 0.2812, 0.5668, 0.2812, 0.5668, 0.3125, 0.5668, 0.3125, 0.5751, 0.2812, 0.5751, 0.25, 0.5586, 0.2812, 0.5586, 0.2812, 0.5668, 0.25, 0.5668, 0.25, 0.5668, 0.2812, 0.5668, 0.2812, 0.5751, 0.25, 0.5751, 0.2188, 0.5586, 0.25, 0.5586, 0.25, 0.5668, 0.2188, 0.5668, 0.2188, 0.5668, 0.25, 0.5668, 0.25, 0.5751, 0.2188, 0.5751, 0.1875, 0.5586, 0.2188, 0.5586, 0.2188, 0.5668, 0.1875, 0.5668, 0.1875, 0.5668, 0.2188, 0.5668, 0.2188, 0.5751, 0.1875, 0.5751, 0.1562, 0.5586, 0.1875, 0.5586, 0.1875, 0.5668, 0.1562, 0.5668, 0.1562, 0.5668, 0.1875, 0.5668, 0.1875, 0.5751, 0.1562, 0.5751, 0.125, 0.5586, 0.1562, 0.5586, 0.1562, 0.5668, 0.125, 0.5668, 0.125, 0.5668, 0.1562, 0.5668, 0.1562, 0.5751, 0.125, 0.5751, 0.09375, 0.5586, 0.125, 0.5586, 0.125, 0.5668, 0.09375, 0.5668, 0.09375, 0.5668, 0.125, 0.5668, 0.125, 0.5751, 0.09375, 0.5751, 0.0625, 0.5586, 0.09375, 0.5586, 0.09375, 0.5668, 0.0625, 0.5668, 0.0625, 0.5668, 0.09375, 0.5668, 0.09375, 0.5751, 0.0625, 0.5751, 0.03125, 0.5586, 0.0625, 0.5586, 0.0625, 0.5668, 0.03125, 0.5668, 0.03125, 0.5668, 0.0625, 0.5668, 0.0625, 0.5751, 0.03125, 0.5751, 0.0001472, 0.5586, 0.03125, 0.5586, 0.03125, 0.5668, 0.000239, 0.5668, 0.000239, 0.5668, 0.03125, 0.5668, 0.03125, 0.5751, 0.0002522, 0.5751, 0.9687, 0.5876, 0.9375, 0.5876, 0.9375, 0.5751, 0.9687, 0.5751])
me_cylinder.materials.append(mat_material_001)
me_cylinder.use_remesh_fix_poles = True
me_cylinder.use_remesh_preserve_attributes = False
me_cylinder.update()

# ---- objects
ob_light = bpy.data.objects.new('Light', light_light)
ob_camera = bpy.data.objects.new('Camera', cam_camera)
ob_piecebase = bpy.data.objects.new('PieceBase', me_cylinder)
ob_pawnreference = bpy.data.objects.new('PawnReference', None)

# ---- transforms, parenting, visibility, modifiers, constraints
ob_light.location = (4.076, 1.005, 5.904)
ob_light.rotation_euler = (0.6503, 0.05522, 1.866)
ob_light.lock_rotations_4d = False
ob_light.empty_display_type = 'ARROWS'
ob_light.color = (0.0, 0.0, 0.0, 0.0)
ob_light.lineart.crease_threshold = 0.0
ob_camera.location = (0.1944, 0.002289, 0.03642)
ob_camera.rotation_euler = (1.523, -7.375e-05, 1.582)
ob_camera.lock_rotations_4d = False
ob_camera.empty_display_type = 'ARROWS'
ob_camera.color = (0.0, 0.0, 0.0, 0.0)
ob_camera.display_type = 'WIRE'
ob_camera.lineart.crease_threshold = 0.0
ob_piecebase.location = (0.0, 0.0, 0.0)
ob_piecebase.scale = (1.021, 1.021, 0.1162)
ob_pawnreference.location = (0.0, -0.0001787, 0.03028)
ob_pawnreference.rotation_euler = (1.571, -0.0, 1.571)
ob_pawnreference.scale = (0.01225, 0.01271, 0.01225)
ob_pawnreference.empty_display_type = 'IMAGE'
ob_pawnreference.empty_display_size = 5.0
ob_pawnreference.use_empty_image_alpha = True
ob_pawnreference.color = (1.0, 1.0, 1.0, 0.3303)
ob_pawnreference.show_in_front = True

# ---- collection membership
col_collection.objects.link(ob_light)
col_collection.objects.link(ob_camera)
col_collection.objects.link(ob_piecebase)
col_collection.objects.link(ob_pawnreference)

# ---- scene / render settings (as saved in the file)
scene.camera = ob_camera
scene.frame_start = 1; scene.frame_end = 250; scene.frame_set(1)
scene.render.engine = 'BLENDER_EEVEE_NEXT'
scene.cycles.sampling_pattern = 'TABULATED_SOBOL'
scene.cycles.use_light_tree = False
scene.view_settings.view_transform = 'Filmic'
bpy.context.view_layer.update()
